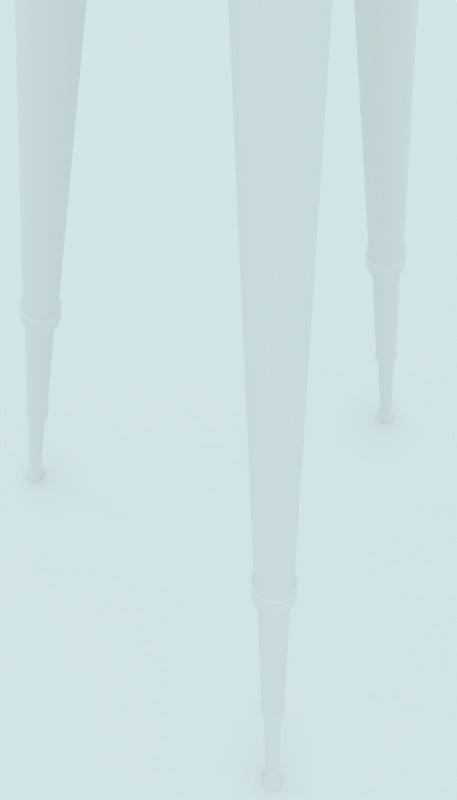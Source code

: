 # Source: gregzaal_tripod.blend  (saved by Blender 2.56.0; exported with 4.5.12 LTS)
import bpy
from mathutils import Matrix  # noqa: F401  (used for matrix-valued properties, if any)

bpy.ops.wm.read_factory_settings(use_empty=True)
scene = bpy.context.scene
scene.name = 'Scene'

# ---- collections
col_collection_1 = bpy.data.collections.new('Collection 1'); scene.collection.children.link(col_collection_1)

# ---- materials (node trees are filled in below, after node groups)
mat_red = bpy.data.materials.new('red')
mat_red.alpha_threshold = 0.0
mat_red.use_transparent_shadow = False
mat_red.diffuse_color = (0.8, 0.0, 0.0, 1.0)
mat_red.roughness = 0.5
mat_red.line_color = (0.0, 0.0, 0.0, 1.0)
mat_blue = bpy.data.materials.new('blue')
mat_blue.alpha_threshold = 0.0
mat_blue.use_transparent_shadow = False
mat_blue.diffuse_color = (0.0, 0.0, 0.8, 1.0)
mat_blue.roughness = 0.5
mat_blue.line_color = (0.0, 0.0, 0.0, 1.0)
mat_none = bpy.data.materials.new('none')
mat_none.alpha_threshold = 0.0
mat_none.use_transparent_shadow = False
mat_none.roughness = 0.5
mat_none.line_color = (0.0, 0.0, 0.0, 1.0)
mat_clay = bpy.data.materials.new('clay')
mat_clay.alpha_threshold = 0.0
mat_clay.use_transparent_shadow = False
mat_clay.roughness = 0.5
mat_clay.specular_intensity = 0.0
mat_clay.line_color = (0.0, 0.0, 0.0, 1.0)

# ---- material node trees

# ---- world
world_world = bpy.data.worlds.new('World'); scene.world = world_world
world_world.color = (0.8129, 0.9873, 1.0)
world_world.use_sun_shadow = False
world_world.sun_shadow_jitter_overblur = 0.0
world_world.cycles.sampling_method = 'MANUAL'
world_world.cycles.sample_map_resolution = 256
world_world.light_settings.ao_factor = 0.2

# ---- cameras
cam_camera = bpy.data.cameras.new('Camera')
cam_camera.clip_end = 168.2
cam_camera.lens = 35.0
cam_camera.ortho_scale = 7.314
cam_camera.dof.focus_distance = 0.0
cam_camera.dof.aperture_fstop = 128.0

# ---- lights
light_lamp = bpy.data.lights.new('Lamp', 'AREA')
light_lamp.color = (1.0, 0.862, 0.556)
light_lamp.transmission_factor = 0.0
light_lamp.cutoff_distance = 30.0
light_lamp.energy = 3.927
light_lamp.shadow_buffer_clip_start = 1.001
light_lamp.shadow_soft_size = 1.0
light_lamp.shadow_maximum_resolution = 0.006
light_lamp.use_absolute_resolution = True
light_lamp.size = 1.0
light_lamp.size_y = 1.0
light_lamp.cycles.use_multiple_importance_sampling = False

# ---- meshes
me_icosphere = bpy.data.meshes.new('Icosphere')
me_icosphere.from_pydata([(19.6, -2.71, -0.4925), (20.32, -3.236, 0.06026), (19.32, -3.561, 0.06026), (18.7, -2.71, 0.06026), (19.32, -1.86, 0.06026), (20.32, -2.185, 0.06026), (19.87, -3.561, 0.9547), (18.87, -3.236, 0.9547), (18.87, -2.185, 0.9547), (19.87, -1.86, 0.9547), (20.49, -2.71, 0.9547), (19.6, -2.71, 1.507), (20.02, -3.019, -0.3432), (19.43, -3.21, -0.3432), (19.86, -3.519, -0.01826), (20.02, -2.401, -0.3432), (20.45, -2.71, -0.01826), (19.07, -2.71, -0.3432), (18.91, -3.21, -0.01826), (19.43, -2.21, -0.3432), (18.91, -2.21, -0.01826), (19.86, -1.901, -0.01826), (20.55, -2.401, 0.5075), (20.55, -3.019, 0.5075), (20.18, -3.519, 0.5075), (19.6, -5.614, 0.5075), (19.01, -3.519, 0.5075), (18.65, -3.019, 0.5075), (18.65, -2.401, 0.5075), (19.01, -1.901, 0.5075), (19.6, -1.71, 0.5075), (20.18, -1.901, 0.5075), (20.28, -3.21, 1.033), (19.33, -3.519, 1.033), (18.75, -2.71, 1.033), (19.33, -1.901, 1.033), (20.28, -2.21, 1.033), (20.12, -2.71, 1.358), (19.76, -3.21, 1.358), (19.17, -3.019, 1.358), (19.17, -2.401, 1.358), (19.76, -2.21, 1.358)], [], [(14, 12, 1), (12, 14, 13), (2, 13, 14), (13, 0, 12), (16, 1, 12), (12, 15, 16), (5, 16, 15), (12, 0, 15), (18, 13, 2), (13, 18, 17), (3, 17, 18), (17, 0, 13), (20, 17, 3), (17, 20, 19), (4, 19, 20), (19, 0, 17), (21, 19, 4), (19, 21, 15), (5, 15, 21), (15, 0, 19), (23, 1, 16), (16, 22, 23), (10, 23, 22), (22, 16, 5), (25, 2, 14), (14, 24, 25), (6, 25, 24), (24, 14, 1), (27, 3, 18), (18, 26, 27), (7, 27, 26), (26, 18, 2), (29, 4, 20), (20, 28, 29), (8, 29, 28), (28, 20, 3), (31, 5, 21), (21, 30, 31), (9, 31, 30), (30, 21, 4), (32, 23, 10), (23, 32, 24), (6, 24, 32), (24, 1, 23), (33, 25, 6), (25, 33, 26), (7, 26, 33), (26, 2, 25), (34, 27, 7), (27, 34, 28), (8, 28, 34), (28, 3, 27), (35, 29, 8), (29, 35, 30), (9, 30, 35), (30, 4, 29), (36, 31, 9), (31, 36, 22), (10, 22, 36), (22, 5, 31), (38, 6, 32), (32, 37, 38), (11, 38, 37), (37, 32, 10), (39, 7, 33), (33, 38, 39), (11, 39, 38), (38, 33, 6), (40, 8, 34), (34, 39, 40), (11, 40, 39), (39, 34, 7), (41, 9, 35), (35, 40, 41), (11, 41, 40), (40, 35, 8), (37, 10, 36), (36, 41, 37), (11, 37, 41), (41, 36, 9)])
me_icosphere.polygons.foreach_set('material_index', [2, 2, 2, 2, 2, 2, 2, 2, 2, 2, 2, 2, 2, 2, 2, 2, 2, 2, 2, 2, 2, 1, 1, 2, 2, 2, 2, 2, 2, 2, 2, 2, 2, 2, 2, 2, 2, 2, 2, 2, 1, 2, 2, 2, 2, 2, 2, 2, 0, 0, 0, 0, 2, 2, 2, 2, 2, 2, 1, 2, 2, 2, 2, 2, 2, 2, 2, 2, 2, 2, 2, 2, 2, 2, 2, 2, 2, 2, 2, 2])
me_icosphere.materials.append(mat_red)
me_icosphere.materials.append(mat_blue)
me_icosphere.materials.append(mat_none)
me_icosphere.use_remesh_preserve_volume = False
me_icosphere.use_remesh_preserve_attributes = False
me_icosphere.use_mirror_vertex_groups = False
me_icosphere.update()
me_plane = bpy.data.meshes.new('Plane')
me_plane.from_pydata([(-0.006887, -0.006887, 0.0006373), (-0.006887, 0.006887, 0.0006373), (0.006887, 0.006887, 0.0006373), (0.006887, -0.006887, 0.0006373), (-0.002296, 0.006887, 0.0006373), (0.002296, 0.006887, 0.0006373), (-0.002296, -0.006887, 0.0006373), (0.002296, -0.006887, 0.0006373), (-0.006887, -0.002296, 0.0006373), (-0.006887, 0.002296, 0.0006373), (0.006887, 0.002296, 0.0006373), (0.006887, -0.002296, 0.0006373), (-0.002993, 0.002994, 0.0), (-0.002993, -0.002993, 0.0), (0.002993, 0.002994, 0.0), (0.002993, -0.002993, 0.0), (-0.0007652, 0.006887, 0.0006373), (0.0007653, 0.006887, 0.0006373), (-0.0007652, -0.006887, 0.0006373), (0.0007653, -0.006887, 0.0006373), (0.0009978, -0.002993, 0.0), (-0.0009978, -0.002993, 0.0), (-0.0009978, 0.002994, 0.0), (0.0009978, 0.002994, 0.0), (-0.006887, -0.0007651, 0.0006373), (-0.006887, 0.0007653, 0.0006373), (0.006887, 0.0007653, 0.0006373), (0.006887, -0.0007651, 0.0006373), (-0.002993, 0.0009979, 0.0), (-0.002993, -0.0009977, 0.0), (0.002993, 0.0009979, 0.0), (0.002993, -0.0009977, 0.0), (0.0009978, -0.0009977, 0.0), (0.0009978, 0.0009979, 0.0), (-0.0009978, -0.0009977, 0.0), (-0.0009978, 0.0009979, 0.0), (0.0108, -0.003601, 0.002467), (0.0108, -0.0012, 0.002467), (0.0108, 0.001201, 0.002467), (0.0108, 0.003601, 0.002467), (-0.0108, 0.003601, 0.002467), (-0.0108, 0.001201, 0.002467), (-0.0108, -0.0012, 0.002467), (-0.0108, -0.003601, 0.002467), (0.003601, -0.0108, 0.002467), (0.0012, -0.0108, 0.002467), (-0.0012, -0.0108, 0.002467), (-0.003601, -0.0108, 0.002467), (0.003601, 0.0108, 0.002467), (0.0012, 0.0108, 0.002467), (-0.0012, 0.0108, 0.002467), (-0.003601, 0.0108, 0.002467), (0.0108, -0.0108, 0.002467), (0.0108, 0.0108, 0.002467), (-0.0108, 0.0108, 0.002467), (-0.0108, -0.0108, 0.002467)], [], [(8, 0, 6, 13), (12, 4, 1, 9), (3, 11, 15, 7), (10, 2, 5, 14), (15, 20, 19, 7), (20, 21, 18, 19), (21, 13, 6, 18), (5, 17, 23, 14), (17, 16, 22, 23), (16, 4, 12, 22), (13, 29, 24, 8), (29, 28, 25, 24), (28, 12, 9, 25), (11, 27, 31, 15), (27, 26, 30, 31), (26, 10, 14, 30), (23, 33, 30, 14), (33, 32, 31, 30), (32, 20, 15, 31), (22, 35, 33, 23), (35, 34, 32, 33), (34, 21, 20, 32), (12, 28, 35, 22), (28, 29, 34, 35), (29, 13, 21, 34), (27, 11, 36, 37), (26, 27, 37, 38), (10, 26, 38, 39), (25, 9, 40, 41), (24, 25, 41, 42), (8, 24, 42, 43), (7, 19, 45, 44), (19, 18, 46, 45), (18, 6, 47, 46), (17, 5, 48, 49), (16, 17, 49, 50), (4, 16, 50, 51), (11, 3, 52, 36), (2, 10, 39, 53), (9, 1, 54, 40), (0, 8, 43, 55), (3, 7, 44, 52), (6, 0, 55, 47), (5, 2, 53, 48), (1, 4, 51, 54)])
me_plane.polygons.foreach_set('use_smooth', [True] * 45)
me_plane.use_remesh_preserve_volume = False
me_plane.use_remesh_preserve_attributes = False
me_plane.use_mirror_vertex_groups = False
me_plane.update()
me_cube = bpy.data.meshes.new('Cube')
me_cube.from_pydata([(-0.0004798, -0.2086, -0.04658), (-0.001141, -0.2088, -0.04596), (-0.001141, -0.2091, -0.04507), (-0.0004798, -0.2093, -0.04445), (0.0004546, -0.2093, -0.04445), (0.001115, -0.2091, -0.04507), (0.001115, -0.2088, -0.04596), (0.0004546, -0.2086, -0.04658), (0.001426, -0.2074, -0.04863), (0.00346, -0.208, -0.04671), (0.00346, -0.209, -0.044), (0.001426, -0.2097, -0.04208), (-0.001451, -0.2097, -0.04208), (-0.003486, -0.209, -0.044), (-0.003486, -0.208, -0.04671), (-0.001451, -0.2074, -0.04863), (-0.003102, -0.1876, -0.04574), (-0.003102, -0.2019, -0.05092), (-0.007471, -0.1891, -0.04161), (-0.007471, -0.2034, -0.04679), (-0.007471, -0.1911, -0.03578), (-0.007471, -0.2054, -0.04096), (-0.003102, -0.1926, -0.03166), (-0.003102, -0.2069, -0.03684), (0.003077, -0.1926, -0.03166), (0.003077, -0.2069, -0.03684), (0.007446, -0.1911, -0.03578), (0.007446, -0.2054, -0.04096), (0.007446, -0.1891, -0.04161), (0.007446, -0.2034, -0.04679), (0.003077, -0.1876, -0.04574), (0.003077, -0.2019, -0.05092), (-1.259e-05, -0.2086, -0.04652), (0.001047, -0.209, -0.04552), (0.0007366, -0.2092, -0.04481), (-1.259e-05, -0.2093, -0.04452), (-0.0007618, -0.2092, -0.04481), (-0.001072, -0.209, -0.04552), (-0.0007618, -0.2087, -0.04622), (0.0007366, -0.2087, -0.04622), (0.0008142, -0.2082, -0.04736), (0.002654, -0.2076, -0.04787), (0.001984, -0.2086, -0.04626), (0.003758, -0.2085, -0.04535), (0.001984, -0.2091, -0.0447), (0.002654, -0.2094, -0.04284), (0.0008142, -0.2095, -0.04359), (-1.259e-05, -0.2098, -0.0418), (-0.0008394, -0.2095, -0.04359), (-0.002679, -0.2094, -0.04284), (-0.002009, -0.2091, -0.0447), (-0.003783, -0.2085, -0.04535), (-0.002009, -0.2086, -0.04626), (-0.002679, -0.2076, -0.04787), (-0.0008394, -0.2082, -0.04736), (-1.259e-05, -0.2073, -0.04891), (-0.003559, -0.1979, -0.05062), (-0.008574, -0.1996, -0.04589), (-0.008574, -0.2019, -0.03919), (-0.003559, -0.2036, -0.03446), (0.003534, -0.2036, -0.03446), (0.008549, -0.2019, -0.03919), (0.008549, -0.1996, -0.04589), (0.003534, -0.1979, -0.05062), (-0.005739, -0.1882, -0.0441), (-0.005739, -0.2025, -0.04928), (-0.008111, -0.1901, -0.0387), (-0.008111, -0.2044, -0.04388), (-0.005739, -0.192, -0.03329), (-0.005739, -0.2063, -0.03848), (-1.259e-05, -0.1928, -0.03105), (-1.259e-05, -0.2071, -0.03624), (0.005714, -0.192, -0.03329), (0.005714, -0.2063, -0.03848), (0.008086, -0.1901, -0.0387), (0.008086, -0.2044, -0.04388), (-1.259e-05, -0.1874, -0.04634), (-1.259e-05, -0.2017, -0.05152), (0.005714, -0.1882, -0.0441), (0.005714, -0.2025, -0.04928), (-0.00174, -0.1789, -0.03906), (-0.002233, -0.2055, -0.04996), (-0.004182, -0.1797, -0.03676), (-0.005373, -0.2065, -0.047), (-0.004182, -0.1808, -0.0335), (-0.005373, -0.208, -0.04281), (-0.00174, -0.1816, -0.03119), (-0.002233, -0.209, -0.03985), (0.001715, -0.1816, -0.03119), (0.002208, -0.209, -0.03985), (0.004157, -0.1808, -0.0335), (0.005347, -0.208, -0.04281), (0.004157, -0.1797, -0.03676), (0.005347, -0.2065, -0.047), (0.001715, -0.1789, -0.03906), (0.002208, -0.2055, -0.04996), (-1.259e-05, -0.209, -0.04552), (0.001491, -0.2084, -0.04689), (0.002114, -0.2089, -0.04548), (0.001491, -0.2094, -0.04406), (-1.259e-05, -0.2096, -0.04347), (-0.001516, -0.2094, -0.04406), (-0.002139, -0.2089, -0.04548), (-0.001516, -0.2084, -0.04689), (-1.259e-05, -0.2082, -0.04748), (-0.006586, -0.1986, -0.04874), (-0.009308, -0.2007, -0.04254), (-0.006586, -0.2029, -0.03634), (-1.259e-05, -0.2038, -0.03377), (0.00656, -0.2029, -0.03634), (0.009283, -0.2007, -0.04254), (-1.259e-05, -0.1977, -0.05131), (0.00656, -0.1986, -0.04874), (-0.003214, -0.1792, -0.03815), (-0.00454, -0.1802, -0.03513), (-0.003214, -0.1813, -0.03211), (-1.259e-05, -0.1817, -0.03086), (0.003189, -0.1813, -0.03211), (0.004515, -0.1802, -0.03513), (0.003189, -0.1792, -0.03815), (-1.259e-05, -0.1787, -0.0394), (-0.004128, -0.2059, -0.04879), (-0.005832, -0.2073, -0.04491), (-0.004128, -0.2086, -0.04102), (-1.259e-05, -0.2092, -0.03941), (0.004103, -0.2086, -0.04102), (0.005807, -0.2073, -0.04491), (0.004103, -0.2059, -0.04879), (-1.259e-05, -0.2053, -0.0504), (-0.00351, -0.1983, -0.05065), (-0.008455, -0.2, -0.04598), (-0.008455, -0.2023, -0.03938), (-0.00351, -0.2039, -0.03472), (0.003484, -0.2039, -0.03472), (0.00843, -0.2023, -0.03938), (0.00843, -0.2, -0.04598), (0.003484, -0.1983, -0.05065), (-0.006495, -0.199, -0.0488), (-0.00918, -0.2011, -0.04268), (-0.006495, -0.2033, -0.03657), (-1.259e-05, -0.2042, -0.03403), (0.006469, -0.2033, -0.03657), (0.009154, -0.2011, -0.04268), (-1.259e-05, -0.1981, -0.05133), (0.006469, -0.199, -0.0488), (-0.003704, -0.198, -0.05102), (-0.008925, -0.1997, -0.0461), (-0.008925, -0.2022, -0.03913), (-0.003704, -0.2039, -0.0342), (0.003679, -0.2039, -0.0342), (0.0089, -0.2022, -0.03913), (0.0089, -0.1997, -0.0461), (0.003679, -0.198, -0.05102), (-0.006856, -0.1987, -0.04907), (-0.00969, -0.2009, -0.04261), (-0.006856, -0.2032, -0.03616), (-1.259e-05, -0.2041, -0.03348), (0.00683, -0.2032, -0.03616), (0.009665, -0.2009, -0.04261), (-1.259e-05, -0.1977, -0.05174), (0.00683, -0.1987, -0.04907), (0.001277, -0.1792, -0.03807), (0.002379, -0.1794, -0.03739), (-1.259e-05, -0.1791, -0.03832), (0.003102, -0.1798, -0.03635), (0.003369, -0.1802, -0.03513), (0.003102, -0.1807, -0.03391), (0.002379, -0.181, -0.03287), (0.001277, -0.1813, -0.03219), (-1.259e-05, -0.1814, -0.03194), (-0.001303, -0.1813, -0.03219), (-0.002404, -0.181, -0.03287), (-0.003127, -0.1807, -0.03391), (-0.003394, -0.1802, -0.03513), (-0.003127, -0.1798, -0.03635), (-0.002404, -0.1794, -0.03739), (-0.001303, -0.1792, -0.03807), (0.004977, 0.01043, -0.01075), (0.004977, -0.01043, -0.01075), (-0.004977, -0.01043, -0.01075), (-0.004977, 0.01043, -0.01075), (0.004977, -0.01043, 0.01414), (-0.004977, -0.01043, 0.01414), (-0.004977, 0.01043, 0.01414), (0.004977, 0.01571, 0.02615), (-0.004977, 0.01571, 0.02615), (-0.004977, -0.01571, 0.02615), (0.004977, -0.01571, 0.02615), (0.004977, -0.01571, 0.03397), (0.004977, 0.01571, 0.03397), (-0.004977, -0.01571, 0.03397), (-0.004977, 0.01571, 0.03397), (0.004977, 0.004964, 0.03829), (-0.004977, -0.004964, 0.03829), (0.004977, -0.004964, 0.03829), (-0.004977, 0.01218, 0.03613), (0.004977, 0.01218, 0.03613), (-0.004977, -0.01218, 0.03613), (0.004977, -0.01218, 0.03613), (-0.004977, 0.01186, 0.02015), (0.004977, -0.01186, 0.02015), (0.004977, 0.01186, 0.02015), (-0.004977, -0.01186, 0.02015), (0.004977, 0.01043, 0.01414), (-0.004977, 0.004964, 0.03829), (0.004479, -0.01043, -0.01075), (0.004479, 0.01043, -0.01075), (0.004479, -0.01043, 0.01414), (0.004479, 0.01571, 0.02615), (0.004479, -0.01598, 0.02657), (0.004479, -0.01571, 0.03397), (0.004479, 0.01571, 0.03397), (0.004479, -0.004964, 0.03829), (0.004479, 0.01218, 0.03613), (0.004479, -0.01218, 0.03613), (0.004479, -0.01159, 0.01972), (0.004479, 0.01186, 0.02015), (0.004479, 0.01043, 0.01414), (0.004479, 0.004964, 0.03829), (-0.004504, -0.01043, -0.01075), (-0.004504, 0.01043, -0.01075), (-0.004504, -0.01043, 0.01414), (-0.004504, 0.01571, 0.02615), (-0.004504, -0.01598, 0.02657), (-0.004504, -0.01571, 0.03397), (-0.004504, 0.01571, 0.03397), (-0.004504, -0.004964, 0.03829), (-0.004504, 0.01218, 0.03613), (-0.004504, -0.01218, 0.03613), (-0.004504, -0.01159, 0.01972), (-0.004504, 0.01186, 0.02015), (-0.004504, 0.01043, 0.01414), (-0.004504, 0.004964, 0.03829), (-0.004504, -0.1918, -0.03471), (-0.004504, -0.1889, -0.0423), (0.004479, -0.1889, -0.0423), (0.004479, -0.1918, -0.03471), (-0.004504, -0.0118, 0.01959), (-0.004504, -0.01619, 0.02644), (0.004479, -0.0118, 0.01959), (0.004479, -0.01619, 0.02644), (-0.001766, -0.179, -0.03919), (-0.004246, -0.1798, -0.03685), (-0.004246, -0.181, -0.03354), (-0.001766, -0.1818, -0.0312), (0.001741, -0.1818, -0.0312), (0.004221, -0.181, -0.03354), (0.004221, -0.1798, -0.03685), (0.001741, -0.179, -0.03919), (-0.003263, -0.1793, -0.03826), (-0.004609, -0.1804, -0.03519), (-0.003263, -0.1815, -0.03213), (-1.259e-05, -0.1819, -0.03086), (0.003238, -0.1815, -0.03213), (0.004584, -0.1804, -0.03519), (-1.259e-05, -0.1789, -0.03953), (0.003238, -0.1793, -0.03826), (-1.253e-05, 0.03965, 0.03888), (0.02802, 0.02803, 0.03888), (0.03963, 1.147e-07, 0.03888), (0.02802, -0.02803, 0.03888), (-1.254e-05, -0.03965, 0.03888), (-0.02805, -0.02803, 0.03888), (-0.03966, 1.17e-07, 0.03888), (-0.02805, 0.02803, 0.03888), (-1.255e-05, 0.03965, 0.04724), (0.02802, 0.02803, 0.04724), (0.03963, 1.409e-07, 0.04724), (0.02802, -0.02803, 0.04724), (-1.254e-05, -0.03965, 0.04724), (-0.02805, -0.02803, 0.04724), (-0.03966, 1.428e-07, 0.04724), (-0.02805, 0.02803, 0.04724), (-1.255e-05, 0.03293, 0.04724), (-0.0233, 0.02329, 0.04724), (-0.03294, 1.406e-07, 0.04724), (-0.0233, -0.02329, 0.04724), (-1.254e-05, -0.03293, 0.04724), (0.02327, -0.02329, 0.04724), (0.03292, 1.391e-07, 0.04724), (0.02327, 0.02329, 0.04724), (-1.255e-05, 0.03293, 0.04652), (0.02327, 0.02329, 0.04652), (0.03292, 1.391e-07, 0.04652), (0.02327, -0.02329, 0.04652), (-1.254e-05, -0.03293, 0.04652), (-0.0233, -0.02329, 0.04652), (-0.03294, 1.406e-07, 0.04652), (-0.0233, 0.02329, 0.04652), (-1.254e-05, 0.01956, 0.04652), (-0.01385, 0.01383, 0.04652), (-0.01958, 1.365e-07, 0.04652), (-0.01385, -0.01383, 0.04652), (-1.254e-05, -0.01956, 0.04652), (0.01382, -0.01383, 0.04652), (0.01955, 1.355e-07, 0.04652), (0.01382, 0.01383, 0.04652), (-1.254e-05, 1.305e-07, 0.04652), (-1.255e-05, 0.03293, 0.0467), (0.02327, 0.02329, 0.0467), (0.03292, 1.391e-07, 0.0467), (0.02327, -0.02329, 0.0467), (-1.254e-05, -0.03293, 0.0467), (-0.0233, -0.02329, 0.0467), (-0.03294, 1.406e-07, 0.0467), (-0.0233, 0.02329, 0.0467), (-0.02721, 0.0272, 0.04724), (-1.255e-05, 0.03846, 0.04724), (-0.03847, 1.424e-07, 0.04724), (-0.02721, -0.0272, 0.04724), (-1.254e-05, -0.03846, 0.04724), (0.02718, -0.0272, 0.04724), (0.03845, 1.406e-07, 0.04724), (0.02718, 0.0272, 0.04724), (-0.02719, 0.02717, 0.03888), (-1.253e-05, 0.03843, 0.03888), (-0.03844, 1.169e-07, 0.03888), (-0.02719, -0.02717, 0.03888), (-1.254e-05, -0.03843, 0.03888), (0.02716, -0.02717, 0.03888), (0.03842, 1.148e-07, 0.03888), (0.02716, 0.02717, 0.03888), (0.02314, 0.02315, 0.03888), (-1.254e-05, 0.03275, 0.03888), (0.03273, 1.149e-07, 0.03888), (0.02314, -0.02315, 0.03888), (-1.254e-05, -0.03275, 0.03888), (-0.02317, -0.02315, 0.03888), (-0.03276, 1.168e-07, 0.03888), (-0.02317, 0.02315, 0.03888), (-0.02317, 0.02315, 0.03964), (-1.254e-05, 0.03275, 0.03964), (-0.03276, 1.168e-07, 0.03964), (-0.02317, -0.02315, 0.03964), (-1.254e-05, -0.03275, 0.03964), (0.02314, -0.02315, 0.03964), (0.03273, 1.149e-07, 0.03964), (0.02314, 0.02315, 0.03964), (0.02314, 0.02315, 0.03995), (-1.254e-05, 0.03275, 0.03995), (0.03273, 1.149e-07, 0.03995), (0.02314, -0.02315, 0.03995), (-1.254e-05, -0.03275, 0.03995), (-0.02317, -0.02315, 0.03995), (-0.03276, 1.168e-07, 0.03995), (-0.02317, 0.02315, 0.03995), (-1.254e-05, 0.02118, 0.03995), (-0.01499, 0.01498, 0.03995), (-0.02119, 1.166e-07, 0.03995), (-0.01499, -0.01498, 0.03995), (-1.254e-05, -0.02118, 0.03995), (0.01496, -0.01498, 0.03995), (0.02117, 1.154e-07, 0.03995), (0.01496, 0.01498, 0.03995), (-1.254e-05, 1.163e-07, 0.03995), (-1.253e-05, 0.004344, 0.03395), (0.003059, 0.003072, 0.03395), (0.004331, 1.153e-07, 0.03395), (0.003059, -0.003071, 0.03395), (-1.253e-05, -0.004344, 0.03395), (-0.003084, -0.003071, 0.03395), (-0.004356, 1.155e-07, 0.03395), (-0.003084, 0.003072, 0.03395), (-1.253e-05, 0.004344, 0.04263), (0.003059, 0.003072, 0.04263), (0.004331, 1.181e-07, 0.04263), (0.003059, -0.003071, 0.04263), (-1.253e-05, -0.004344, 0.04263), (-0.003084, -0.003071, 0.04263), (-0.004356, 1.183e-07, 0.04263), (-0.003084, 0.003072, 0.04263), (0.02802, 0.02803, 0.04166), (0.02802, 0.02803, 0.04445), (-1.254e-05, 0.03965, 0.04166), (-1.254e-05, 0.03965, 0.04445), (0.03963, 1.235e-07, 0.04166), (0.03963, 1.322e-07, 0.04445), (0.02802, -0.02803, 0.04166), (0.02802, -0.02803, 0.04445), (-1.254e-05, -0.03965, 0.04166), (-1.254e-05, -0.03965, 0.04445), (-0.02805, -0.02803, 0.04166), (-0.02805, -0.02803, 0.04445), (-0.03966, 1.256e-07, 0.04166), (-0.03966, 1.342e-07, 0.04445), (-0.02805, 0.02803, 0.04166), (-0.02805, 0.02803, 0.04445), (0.02802, 0.02803, 0.04501), (-1.254e-05, 0.03965, 0.04501), (0.03963, 1.339e-07, 0.04501), (0.02802, -0.02803, 0.04501), (-1.254e-05, -0.03965, 0.04501), (-0.02805, -0.02803, 0.04501), (-0.03966, 1.359e-07, 0.04501), (-0.02805, 0.02803, 0.04501), (0.02802, 0.02803, 0.04111), (-1.254e-05, 0.03965, 0.04111), (0.03963, 1.217e-07, 0.04111), (0.02802, -0.02803, 0.04111), (-1.254e-05, -0.03965, 0.04111), (-0.02805, -0.02803, 0.04111), (-0.03966, 1.238e-07, 0.04111), (-0.02805, 0.02803, 0.04111), (0.02756, 0.02757, 0.04473), (-1.254e-05, 0.039, 0.04473), (0.03898, 1.329e-07, 0.04473), (0.02756, -0.02757, 0.04473), (-1.254e-05, -0.039, 0.04473), (-0.02759, -0.02757, 0.04473), (-0.03901, 1.348e-07, 0.04473), (-0.02759, 0.02757, 0.04473), (0.02756, 0.02757, 0.04139), (-1.254e-05, 0.039, 0.04139), (0.03898, 1.226e-07, 0.04139), (0.02756, -0.02757, 0.04139), (-1.254e-05, -0.039, 0.04139), (-0.02759, -0.02757, 0.04139), (-0.03901, 1.247e-07, 0.04139), (-0.02759, 0.02757, 0.04139)], [], [(0, 54, 104, 32), (0, 32, 96, 38), (0, 38, 103, 54), (1, 52, 103, 38), (1, 38, 96, 37), (1, 37, 102, 52), (2, 50, 102, 37), (2, 37, 96, 36), (2, 36, 101, 50), (3, 48, 101, 36), (3, 36, 96, 35), (3, 35, 100, 48), (4, 46, 100, 35), (4, 35, 96, 34), (4, 34, 99, 46), (5, 44, 99, 34), (5, 34, 96, 33), (5, 33, 98, 44), (6, 42, 98, 33), (6, 33, 96, 39), (6, 39, 97, 42), (7, 40, 97, 39), (7, 39, 96, 32), (7, 32, 104, 40), (8, 55, 128, 95), (8, 95, 127, 41), (8, 41, 97, 40), (8, 40, 104, 55), (9, 41, 127, 93), (9, 93, 126, 43), (9, 43, 98, 42), (9, 42, 97, 41), (10, 43, 126, 91), (10, 91, 125, 45), (10, 45, 99, 44), (10, 44, 98, 43), (11, 45, 125, 89), (11, 89, 124, 47), (11, 47, 100, 46), (11, 46, 99, 45), (12, 47, 124, 87), (12, 87, 123, 49), (12, 49, 101, 48), (12, 48, 100, 47), (13, 49, 123, 85), (13, 85, 122, 51), (13, 51, 102, 50), (13, 50, 101, 49), (14, 51, 122, 83), (14, 83, 121, 53), (14, 53, 103, 52), (14, 52, 102, 51), (15, 53, 121, 81), (15, 81, 128, 55), (15, 55, 104, 54), (15, 54, 103, 53), (16, 56, 105, 64), (16, 76, 111, 56), (17, 81, 121, 65), (17, 77, 128, 81), (18, 57, 106, 66), (18, 64, 105, 57), (19, 83, 122, 67), (19, 65, 121, 83), (20, 58, 107, 68), (20, 66, 106, 58), (21, 85, 123, 69), (21, 67, 122, 85), (22, 59, 108, 70), (22, 68, 107, 59), (23, 87, 124, 71), (23, 69, 123, 87), (24, 60, 109, 72), (24, 70, 108, 60), (25, 89, 125, 73), (25, 71, 124, 89), (26, 61, 110, 74), (26, 72, 109, 61), (27, 91, 126, 75), (27, 73, 125, 91), (28, 62, 112, 78), (28, 74, 110, 62), (29, 93, 127, 79), (29, 75, 126, 93), (30, 63, 111, 76), (30, 78, 112, 63), (31, 95, 128, 77), (31, 79, 127, 95), (65, 137, 129, 17), (17, 129, 143, 77), (67, 138, 130, 19), (19, 130, 137, 65), (69, 139, 131, 21), (21, 131, 138, 67), (71, 140, 132, 23), (23, 132, 139, 69), (73, 141, 133, 25), (25, 133, 140, 71), (75, 142, 134, 27), (27, 134, 141, 73), (79, 144, 135, 29), (29, 135, 142, 75), (77, 143, 136, 31), (31, 136, 144, 79), (137, 153, 145, 129), (153, 105, 56, 145), (129, 145, 159, 143), (145, 56, 111, 159), (138, 154, 146, 130), (154, 106, 57, 146), (130, 146, 153, 137), (146, 57, 105, 153), (139, 155, 147, 131), (155, 107, 58, 147), (131, 147, 154, 138), (147, 58, 106, 154), (140, 156, 148, 132), (156, 108, 59, 148), (132, 148, 155, 139), (148, 59, 107, 155), (141, 157, 149, 133), (157, 109, 60, 149), (133, 149, 156, 140), (149, 60, 108, 156), (142, 158, 150, 134), (158, 110, 61, 150), (134, 150, 157, 141), (150, 61, 109, 157), (144, 160, 151, 135), (160, 112, 62, 151), (135, 151, 158, 142), (151, 62, 110, 158), (143, 159, 152, 136), (159, 111, 63, 152), (136, 152, 160, 144), (152, 63, 112, 160), (119, 94, 161, 162), (94, 120, 163, 161), (118, 92, 164, 165), (92, 119, 162, 164), (90, 118, 165, 166), (117, 90, 166, 167), (88, 117, 167, 168), (116, 88, 168, 169), (115, 86, 170, 171), (86, 116, 169, 170), (84, 115, 171, 172), (114, 84, 172, 173), (113, 82, 174, 175), (82, 114, 173, 174), (80, 113, 175, 176), (120, 80, 176, 163), (177, 203, 181, 178), (179, 182, 183, 180), (187, 184, 189, 188), (185, 186, 190, 191), (190, 197, 195, 191), (189, 196, 198, 188), (202, 186, 185, 199), (201, 184, 187, 200), (182, 202, 199, 183), (203, 201, 200, 181), (197, 193, 204, 195), (196, 192, 194, 198), (181, 207, 205, 178), (177, 206, 217, 203), (209, 187, 188, 210), (184, 208, 211, 189), (192, 218, 212, 194), (213, 196, 189, 211), (198, 214, 210, 188), (208, 184, 201, 216), (187, 209, 215, 200), (216, 201, 203, 217), (200, 215, 207, 181), (218, 192, 196, 213), (194, 212, 214, 198), (207, 221, 219, 205), (221, 182, 179, 219), (206, 220, 231, 217), (220, 180, 183, 231), (186, 223, 224, 190), (223, 209, 210, 224), (208, 222, 225, 211), (222, 185, 191, 225), (218, 232, 226, 212), (232, 204, 193, 226), (195, 227, 225, 191), (227, 213, 211, 225), (214, 228, 224, 210), (228, 197, 190, 224), (185, 222, 230, 199), (222, 208, 216, 230), (223, 186, 202, 229), (199, 230, 231, 183), (230, 216, 217, 231), (215, 229, 221, 207), (229, 202, 182, 221), (204, 232, 227, 195), (232, 218, 213, 227), (212, 226, 228, 214), (226, 193, 197, 228), (229, 237, 238, 223), (237, 234, 233, 238), (215, 239, 237, 229), (239, 235, 234, 237), (223, 238, 240, 209), (238, 233, 236, 240), (209, 240, 239, 215), (240, 236, 235, 239), (64, 249, 241, 16), (249, 113, 80, 241), (16, 241, 255, 76), (241, 80, 120, 255), (66, 250, 242, 18), (250, 114, 82, 242), (18, 242, 249, 64), (242, 82, 113, 249), (68, 251, 243, 20), (251, 115, 84, 243), (20, 243, 250, 66), (243, 84, 114, 250), (70, 252, 244, 22), (252, 116, 86, 244), (22, 244, 251, 68), (244, 86, 115, 251), (72, 253, 245, 24), (253, 117, 88, 245), (24, 245, 252, 70), (245, 88, 116, 252), (74, 254, 246, 26), (254, 118, 90, 246), (26, 246, 253, 72), (246, 90, 117, 253), (78, 256, 247, 28), (256, 119, 92, 247), (28, 247, 254, 74), (247, 92, 118, 254), (76, 255, 248, 30), (255, 120, 94, 248), (30, 248, 256, 78), (248, 94, 119, 256), (281, 288, 290, 289), (288, 287, 291, 290), (287, 286, 292, 291), (286, 285, 293, 292), (285, 284, 294, 293), (284, 283, 295, 294), (283, 282, 296, 295), (282, 281, 289, 296), (296, 289, 297), (295, 296, 297), (294, 295, 297), (293, 294, 297), (292, 293, 297), (291, 292, 297), (290, 291, 297), (289, 290, 297), (273, 298, 299, 280), (298, 281, 282, 299), (280, 299, 300, 279), (299, 282, 283, 300), (279, 300, 301, 278), (300, 283, 284, 301), (278, 301, 302, 277), (301, 284, 285, 302), (277, 302, 303, 276), (302, 285, 286, 303), (276, 303, 304, 275), (303, 286, 287, 304), (275, 304, 305, 274), (304, 287, 288, 305), (274, 305, 298, 273), (305, 288, 281, 298), (272, 306, 307, 265), (306, 274, 273, 307), (271, 308, 306, 272), (308, 275, 274, 306), (270, 309, 308, 271), (309, 276, 275, 308), (269, 310, 309, 270), (310, 277, 276, 309), (268, 311, 310, 269), (311, 278, 277, 310), (267, 312, 311, 268), (312, 279, 278, 311), (266, 313, 312, 267), (313, 280, 279, 312), (265, 307, 313, 266), (307, 273, 280, 313), (264, 257, 315, 314), (263, 264, 314, 316), (262, 263, 316, 317), (261, 262, 317, 318), (260, 261, 318, 319), (259, 260, 319, 320), (258, 259, 320, 321), (257, 258, 321, 315), (315, 321, 322, 323), (321, 320, 324, 322), (320, 319, 325, 324), (319, 318, 326, 325), (318, 317, 327, 326), (317, 316, 328, 327), (316, 314, 329, 328), (314, 315, 323, 329), (329, 323, 331, 330), (328, 329, 330, 332), (327, 328, 332, 333), (326, 327, 333, 334), (325, 326, 334, 335), (324, 325, 335, 336), (322, 324, 336, 337), (323, 322, 337, 331), (331, 337, 338, 339), (337, 336, 340, 338), (336, 335, 341, 340), (335, 334, 342, 341), (334, 333, 343, 342), (333, 332, 344, 343), (332, 330, 345, 344), (330, 331, 339, 345), (345, 339, 346, 347), (344, 345, 347, 348), (343, 344, 348, 349), (342, 343, 349, 350), (341, 342, 350, 351), (340, 341, 351, 352), (338, 340, 352, 353), (339, 338, 353, 346), (346, 353, 354), (353, 352, 354), (352, 351, 354), (351, 350, 354), (350, 349, 354), (349, 348, 354), (348, 347, 354), (347, 346, 354), (355, 363, 364, 356), (356, 364, 365, 357), (357, 365, 366, 358), (358, 366, 367, 359), (359, 367, 368, 360), (360, 368, 369, 361), (361, 369, 370, 362), (362, 370, 363, 355), (373, 374, 372, 371), (371, 372, 376, 375), (375, 376, 378, 377), (377, 378, 380, 379), (379, 380, 382, 381), (381, 382, 384, 383), (383, 384, 386, 385), (385, 386, 374, 373), (388, 265, 266, 387), (387, 266, 267, 389), (389, 267, 268, 390), (390, 268, 269, 391), (391, 269, 270, 392), (392, 270, 271, 393), (393, 271, 272, 394), (394, 272, 265, 388), (257, 396, 395, 258), (258, 395, 397, 259), (259, 397, 398, 260), (260, 398, 399, 261), (261, 399, 400, 262), (262, 400, 401, 263), (263, 401, 402, 264), (264, 402, 396, 257), (374, 404, 403, 372), (404, 388, 387, 403), (372, 403, 405, 376), (403, 387, 389, 405), (376, 405, 406, 378), (405, 389, 390, 406), (378, 406, 407, 380), (406, 390, 391, 407), (380, 407, 408, 382), (407, 391, 392, 408), (382, 408, 409, 384), (408, 392, 393, 409), (384, 409, 410, 386), (409, 393, 394, 410), (386, 410, 404, 374), (410, 394, 388, 404), (396, 412, 411, 395), (412, 373, 371, 411), (395, 411, 413, 397), (411, 371, 375, 413), (397, 413, 414, 398), (413, 375, 377, 414), (398, 414, 415, 399), (414, 377, 379, 415), (399, 415, 416, 400), (415, 379, 381, 416), (400, 416, 417, 401), (416, 381, 383, 417), (401, 417, 418, 402), (417, 383, 385, 418), (402, 418, 412, 396), (418, 385, 373, 412)])
me_cube.polygons.foreach_set('use_smooth', [True] * 402)
me_cube.use_remesh_preserve_volume = False
me_cube.use_remesh_preserve_attributes = False
me_cube.use_mirror_vertex_groups = False
me_cube.update()
me_sphere_001 = bpy.data.meshes.new('Sphere.001')
me_sphere_001.from_pydata([(0.05509, 0.01424, 0.04593), (0.09544, 0.02468, 0.02622), (0.09544, 0.02468, -0.02622), (0.02912, 0.02862, -0.06331), (0.05381, 0.05288, -0.04846), (0.07031, 0.06909, -0.02622), (0.07611, 0.07478, -1.653e-08), (0.07031, 0.06909, 0.02622), (0.05478, 0.05382, 0.03956), (0.04059, 0.03987, 0.04593), (0.01522, 0.05482, 0.04593), (0.02053, 0.074, 0.03956), (0.02635, 0.09499, 0.02622), (0.02852, 0.1028, -1.653e-08), (0.02635, 0.09499, -0.02622), (0.02017, 0.0727, -0.04846), (0.01091, 0.03935, -0.06331), (-0.01022, 0.03953, -0.06331), (-0.01889, 0.07304, -0.04846), (-0.02468, 0.09544, -0.02622), (-0.02671, 0.1033, -1.653e-08), (-0.02468, 0.09544, 0.02622), (-0.01922, 0.07435, 0.03956), (-0.01424, 0.05508, 0.04593), (-0.03987, 0.04058, 0.04593), (-0.05382, 0.05478, 0.03956), (-0.06909, 0.07031, 0.02622), (-0.07478, 0.07611, -1.653e-08), (-0.06909, 0.07031, -0.02622), (-0.05288, 0.05381, -0.04846), (-0.02862, 0.02912, -0.06331), (-0.03935, 0.01091, -0.06331), (-0.0727, 0.02017, -0.04846), (-0.09499, 0.02635, -0.02622), (-0.1028, 0.02852, -1.653e-08), (-0.09499, 0.02635, 0.02622), (-0.074, 0.02053, 0.03956), (-0.05482, 0.0152, 0.04593), (-0.05508, -0.01425, 0.04593), (-0.07435, -0.01922, 0.03956), (-0.09544, -0.02468, 0.02622), (-0.1033, -0.02671, -1.653e-08), (-0.09544, -0.02468, -0.02622), (-0.07304, -0.01889, -0.04846), (-0.03953, -0.01022, -0.06331), (-3.099e-10, -1.097e-08, -0.06853), (-0.02912, -0.02862, -0.06331), (-0.05381, -0.05288, -0.04846), (-0.07031, -0.06909, -0.02622), (-0.07611, -0.07478, -1.653e-08), (-0.07031, -0.06909, 0.02622), (-0.05478, -0.05382, 0.03956), (-0.04058, -0.03988, 0.04593), (-0.0152, -0.05483, 0.04593), (-0.02053, -0.074, 0.03956), (-0.02635, -0.09499, 0.02622), (-0.02852, -0.1028, -1.653e-08), (-0.02635, -0.09499, -0.02622), (-0.02017, -0.0727, -0.04846), (-0.01091, -0.03935, -0.06331), (0.01022, -0.03953, -0.06331), (0.01889, -0.07304, -0.04846), (0.02468, -0.09544, -0.02622), (0.02671, -0.1033, -1.653e-08), (0.02468, -0.09544, 0.02622), (0.01922, -0.07435, 0.03956), (0.01425, -0.05509, 0.04593), (0.03989, -0.04059, 0.04593), (0.05382, -0.05478, 0.03956), (0.06909, -0.07031, 0.02622), (0.07478, -0.07611, -1.653e-08), (0.06909, -0.07031, -0.02622), (0.05288, -0.05381, -0.04846), (0.02862, -0.02912, -0.06331), (0.03935, -0.01091, -0.06331), (0.0727, -0.02017, -0.04846), (0.09499, -0.02635, -0.02622), (0.1028, -0.02852, -1.653e-08), (0.09499, -0.02635, 0.02622), (0.074, -0.02053, 0.03956), (0.05484, -0.01521, 0.04593), (0.07435, 0.01922, 0.03956), (0.1033, 0.02671, -1.653e-08), (0.07304, 0.01889, -0.04846), (0.03953, 0.01022, -0.06331), (0.02685, -0.007449, -0.02498), (0.02698, 0.006976, -0.02498), (0.04985, 0.01289, -0.01484), (0.04962, -0.01376, -0.01484), (-0.01988, -0.01953, -0.02498), (-0.007449, -0.02685, -0.02498), (-0.01376, -0.04962, -0.01484), (-0.03673, -0.03609, -0.01484), (-0.006976, 0.02698, -0.02498), (-0.01953, 0.01988, -0.02498), (-0.03609, 0.03673, -0.01484), (-0.01289, 0.04985, -0.01484), (0.07224, 0.07099, -0.01748), (0.07417, 0.07288, -0.008742), (0.0278, 0.1002, -0.008742), (0.02707, 0.0976, -0.01748), (-0.02535, 0.09806, -0.01748), (-0.02603, 0.1007, -0.008742), (-0.07288, 0.07417, -0.008742), (-0.07099, 0.07224, -0.01748), (-0.0976, 0.02707, -0.01748), (-0.1002, 0.0278, -0.008742), (-0.1007, -0.02603, -0.008742), (-0.09806, -0.02535, -0.01748), (-0.07224, -0.07099, -0.01748), (-0.07417, -0.07288, -0.008742), (-0.0278, -0.1002, -0.008742), (-0.02707, -0.0976, -0.01748), (0.02535, -0.09806, -0.01748), (0.02603, -0.1007, -0.008742), (0.07288, -0.07417, -0.008742), (0.07099, -0.07224, -0.01748), (0.0976, -0.02707, -0.01748), (0.1002, -0.0278, -0.008742), (0.09806, 0.02535, -0.01748), (0.1007, 0.02603, -0.008742), (0.0927, -0.02571, -0.008742), (0.09314, 0.02408, -0.008742), (0.09029, -0.02504, -0.01748), (0.09071, 0.02346, -0.01748), (0.06743, -0.06862, -0.008742), (0.06567, -0.06683, -0.01748), (0.02408, -0.09314, -0.008742), (0.02346, -0.09071, -0.01748), (-0.02571, -0.0927, -0.008742), (-0.02504, -0.09029, -0.01748), (-0.06862, -0.06743, -0.008742), (-0.06683, -0.06567, -0.01748), (-0.09314, -0.02408, -0.008742), (-0.09071, -0.02346, -0.01748), (-0.0927, 0.02571, -0.008742), (-0.09029, 0.02504, -0.01748), (-0.06743, 0.06862, -0.008742), (-0.06567, 0.06683, -0.01748), (-0.02408, 0.09314, -0.008742), (-0.02346, 0.09071, -0.01748), (0.02571, 0.0927, -0.008742), (0.02504, 0.09029, -0.01748), (0.06862, 0.06743, -0.008742), (0.06683, 0.06567, -0.01748), (-0.01057, -0.0381, -0.05948), (-0.0282, -0.02771, -0.05948), (-0.01953, -0.07039, -0.0451), (-0.05211, -0.0512, -0.0451), (0.03828, 0.009897, -0.05948), (0.0381, -0.01057, -0.05948), (0.07072, 0.01829, -0.0451), (0.07039, -0.01953, -0.0451), (-0.02771, 0.0282, -0.05948), (-0.009897, 0.03828, -0.05948), (-0.0512, 0.05211, -0.0451), (-0.01829, 0.07072, -0.0451), (0.05484, -0.01521, 0.05138), (0.03989, -0.04059, 0.05138), (0.01425, -0.05509, 0.05138), (-0.0152, -0.05483, 0.05138), (-0.04058, -0.03988, 0.05138), (-0.05508, -0.01425, 0.05138), (-0.05482, 0.0152, 0.05138), (-0.03987, 0.04058, 0.05138), (-0.01424, 0.05508, 0.05138), (0.01522, 0.05482, 0.05138), (0.04059, 0.03987, 0.05138), (0.05509, 0.01424, 0.05138), (0.05509, 0.01424, 0.07737), (0.04059, 0.03987, 0.07737), (0.01522, 0.05482, 0.07737), (-0.01424, 0.05508, 0.07737), (-0.03987, 0.04058, 0.07737), (-0.05482, 0.0152, 0.07737), (-0.05508, -0.01425, 0.07737), (-0.04058, -0.03988, 0.07737), (-0.0152, -0.05483, 0.07737), (0.01425, -0.05509, 0.07737), (0.03989, -0.04059, 0.07737), (0.05484, -0.01521, 0.07737), (0.05555, 0.05459, 0.03889), (0.02082, 0.07505, 0.03889), (-0.0195, 0.0754, 0.03889), (-0.05459, 0.05555, 0.03889), (-0.07505, 0.02082, 0.03889), (-0.0754, -0.0195, 0.03889), (-0.05555, -0.05459, 0.03889), (-0.02082, -0.07505, 0.03889), (0.0195, -0.0754, 0.03889), (0.05459, -0.05555, 0.03889), (0.07505, -0.02082, 0.03889), (0.0754, 0.0195, 0.03889), (0.05438, 0.05344, 0.03757), (0.02038, 0.07347, 0.03757), (-0.01909, 0.07381, 0.03757), (-0.05344, 0.05438, 0.03757), (-0.07347, 0.02038, 0.03757), (-0.07381, -0.01909, 0.03757), (-0.05438, -0.05344, 0.03757), (-0.02038, -0.07347, 0.03757), (0.01909, -0.07381, 0.03757), (0.05344, -0.05438, 0.03757), (0.07347, -0.02038, 0.03757), (0.07381, 0.01909, 0.03757), (0.01012, -5.034e-06, 0.1597), (0.02359, -5.034e-06, 0.1571), (0.04265, -5.034e-06, 0.1388), (0.04061, 0.02166, 0.1258), (0.03829, 0.02001, 0.1388), (0.03168, 0.01531, 0.1498), (0.02179, 0.008284, 0.1571), (0.01686, 0.01435, 0.1571), (0.02257, 0.02652, 0.1498), (0.02639, 0.03466, 0.1388), (0.02773, 0.03751, 0.1258), (0.01012, 0.04332, 0.1258), (0.01012, 0.04002, 0.1388), (0.01012, 0.03063, 0.1498), (0.01012, 0.01657, 0.1571), (0.01012, -0.04333, 0.1258), (0.01012, -0.04003, 0.1388), (0.01012, -0.03064, 0.1498), (0.01012, -0.01658, 0.1571), (0.01686, -0.01436, 0.1571), (0.02257, -0.02653, 0.1498), (0.02639, -0.03467, 0.1388), (0.02773, -0.03752, 0.1258), (0.04061, -0.02167, 0.1258), (0.03829, -0.02002, 0.1388), (0.03168, -0.01532, 0.1498), (0.02179, -0.008294, 0.1571), (0.03502, -5.031e-06, 0.1498), (0.04533, -5.031e-06, 0.1258), (-0.01069, -5.034e-06, 0.1597), (-0.01069, 0.01657, 0.1571), (-0.01069, -0.01658, 0.1571), (-0.01069, -0.03064, 0.1498), (-0.01069, -0.04003, 0.1388), (-0.01069, -0.04333, 0.1258), (-0.02829, -0.03752, 0.1258), (-0.04118, -0.02167, 0.1258), (-0.0459, -5.037e-06, 0.1258), (-0.04118, 0.02166, 0.1258), (-0.02829, 0.03751, 0.1258), (-0.01069, 0.04332, 0.1258), (-0.01069, 0.03063, 0.1498), (-0.01069, 0.04002, 0.1388), (-0.01743, -0.01436, 0.1571), (-0.02314, -0.02653, 0.1498), (-0.02695, -0.03467, 0.1388), (-0.03886, -0.02002, 0.1388), (-0.03225, -0.01532, 0.1498), (-0.02236, -0.008294, 0.1571), (-0.02416, -5.035e-06, 0.1571), (-0.03558, -5.037e-06, 0.1498), (-0.04322, -5.035e-06, 0.1388), (-0.03886, 0.02001, 0.1388), (-0.03225, 0.01531, 0.1498), (-0.02236, 0.008284, 0.1571), (-0.01743, 0.01435, 0.1571), (-0.02314, 0.02652, 0.1498), (-0.02695, 0.03466, 0.1388), (-0.006955, 0.01964, 0.1462), (-0.006955, 0.02566, 0.1392), (0.006388, 0.02566, 0.1392), (-0.006955, 0.01063, 0.151), (0.006388, -0.02567, 0.1392), (-0.006955, -0.02567, 0.1392), (-0.006955, -0.01965, 0.1462), (-0.006955, -0.01064, 0.151), (-0.006955, -5.035e-06, 0.1526), (0.006388, -5.035e-06, 0.1526), (0.006388, 0.01063, 0.151), (0.006388, -0.01064, 0.151), (0.006388, -0.01965, 0.1462), (0.006388, 0.01964, 0.1462), (-0.009783, 0.02796, 0.1489), (-0.009783, 0.03654, 0.1389), (0.009216, 0.03654, 0.1389), (-0.009783, 0.01513, 0.1556), (0.009216, -0.03655, 0.1389), (-0.009783, -0.03655, 0.1389), (-0.009783, -0.02797, 0.1489), (-0.009783, -0.01514, 0.1556), (-0.009783, -5.035e-06, 0.158), (0.009216, 0.01513, 0.1556), (0.009216, -5.035e-06, 0.158), (0.009216, -0.01514, 0.1556), (0.009216, -0.02797, 0.1489), (0.009216, 0.02796, 0.1489), (0.03227, -0.03829, 0.06552), (0.008804, -0.04929, 0.06552), (-0.04911, 0.01028, 0.06552), (-0.04119, -0.04719, 0.06552), (0.01101, -0.06167, 0.06552), (0.05965, 0.01961, 0.1036), (0.05892, -0.02131, 0.1036), (0.04037, -0.04791, 0.1036), (0.01101, -0.06167, 0.1036), (-0.04119, -0.04719, 0.1036), (-0.06145, 0.01287, 0.1036), (-0.04029, 0.04794, 0.1036), (-0.01098, 0.06166, 0.1036), (0.01284, 0.06145, 0.1036), (0.04185, 0.0468, 0.1036), (-0.03895, 0.04634, 0.1036), (-0.01997, -0.05731, 0.1036), (-0.02065, -0.05929, 0.06552), (-0.05966, -0.01958, 0.06552), (-0.04029, 0.04794, 0.06552), (0.04185, 0.0468, 0.06552), (0.01012, 0.04332, 0.09594), (-0.01069, 0.04332, 0.09594), (-0.02829, 0.03751, 0.09594), (-0.04118, 0.02166, 0.09594), (-0.0459, -5.037e-06, 0.09594), (-0.04118, -0.02167, 0.09594), (-0.02829, -0.03752, 0.09594), (-0.01069, -0.04333, 0.09594), (0.01012, -0.04333, 0.09594), (0.04061, 0.02166, 0.09594), (0.04533, -5.031e-06, 0.09594), (0.04061, -0.02167, 0.09594), (0.02773, -0.03752, 0.09594), (0.02773, 0.03751, 0.09594), (-0.03292, -0.03772, 0.06552), (-0.03982, -0.04562, 0.1036), (-0.03828, -0.03227, 0.06552), (-0.0479, -0.04037, 0.06552), (-0.0479, -0.04037, 0.1036), (-0.0463, -0.03902, 0.1036), (-0.01651, -0.04739, 0.06552), (-0.02065, -0.05929, 0.1036), (0.01065, -0.05961, 0.1036), (0.03903, -0.04631, 0.1036), (0.04037, -0.04791, 0.06552), (0.04709, -0.01703, 0.06552), (0.05892, -0.02131, 0.06552), (0.04913, -0.009666, 0.06552), (0.06147, -0.01209, 0.1036), (0.05942, -0.01169, 0.1036), (0.06147, -0.01209, 0.06552), (0.03742, -0.03344, 0.06552), (0.04682, -0.04185, 0.1036), (0.04682, -0.04185, 0.06552), (0.01569, -0.04767, 0.06552), (0.01962, -0.05964, 0.1036), (0.01897, -0.05765, 0.1036), (0.01962, -0.05964, 0.06552), (-0.01025, -0.04912, 0.06552), (-0.01282, -0.06146, 0.1036), (-0.0124, -0.05941, 0.1036), (-0.01282, -0.06146, 0.06552), (-0.04768, -0.01565, 0.06552), (-0.05966, -0.01958, 0.1036), (-0.04928, -0.008798, 0.06552), (-0.06166, -0.01101, 0.06552), (-0.06166, -0.01101, 0.1036), (-0.0596, -0.01064, 0.1036), (-0.06145, 0.01287, 0.06552), (-0.04706, 0.01704, 0.06552), (-0.05889, 0.02132, 0.06552), (-0.05889, 0.02132, 0.1036), (-0.05692, 0.02061, 0.1036), (-0.0322, 0.03831, 0.06552), (-0.03743, 0.03339, 0.06552), (-0.04683, 0.04179, 0.1036), (-0.04527, 0.04039, 0.1036), (-0.04683, 0.04179, 0.06552), (-0.008775, 0.04928, 0.06552), (-0.01098, 0.06166, 0.06552), (-0.01062, 0.0596, 0.1036), (-0.01566, 0.04766, 0.06552), (-0.0196, 0.05964, 0.06552), (-0.0196, 0.05964, 0.1036), (-0.01895, 0.05765, 0.1036), (0.01026, 0.04911, 0.06552), (0.01284, 0.06145, 0.06552), (0.01241, 0.0594, 0.1036), (0.01703, 0.04707, 0.06552), (0.02131, 0.0589, 0.06552), (0.02131, 0.0589, 0.1036), (0.03345, 0.0374, 0.06552), (0.04045, 0.04524, 0.1036), (0.03829, 0.03226, 0.06552), (0.04791, 0.04036, 0.06552), (0.04791, 0.04036, 0.1036), (0.04631, 0.03901, 0.1036), (0.04767, 0.01567, 0.06552), (0.05965, 0.01961, 0.06552), (0.0493, 0.009385, 0.06552), (0.06168, 0.01174, 0.06552), (0.06168, 0.01174, 0.1036), (0.05962, 0.01135, 0.1036), (0.06394, 0.02102, 0.1036), (0.06394, 0.02102, 0.06552), (-0.04417, -0.05059, 0.06552), (-0.04417, -0.05059, 0.1036), (-0.01178, 0.0661, 0.1036), (-0.01178, 0.0661, 0.06552), (-0.06396, -0.02099, 0.06552), (-0.06611, -0.0118, 0.06552), (0.0118, -0.06612, 0.06552), (0.02103, -0.06394, 0.06552), (0.0118, -0.06612, 0.1036), (0.06589, -0.01297, 0.06552), (0.06315, -0.02284, 0.06552), (-0.06313, 0.02286, 0.06552), (-0.06588, 0.01379, 0.06552), (0.06612, 0.01259, 0.1036), (0.06612, 0.01259, 0.06552), (0.05135, 0.04327, 0.06552), (0.05135, 0.04327, 0.1036), (0.04486, 0.05017, 0.06552), (0.02284, 0.06314, 0.1036), (0.02284, 0.06314, 0.06552), (-0.02102, 0.06393, 0.06552), (-0.02102, 0.06393, 0.1036), (-0.06313, 0.02286, 0.1036), (-0.06611, -0.0118, 0.1036), (-0.05135, -0.04328, 0.1036), (-0.05135, -0.04328, 0.06552), (0.01376, 0.06588, 0.1036), (0.01376, 0.06588, 0.06552), (0.06315, -0.02284, 0.1036), (-0.0432, 0.05139, 0.1036), (-0.0432, 0.05139, 0.06552), (-0.02215, -0.06356, 0.06552), (-0.01375, -0.06589, 0.06552), (-0.01375, -0.06589, 0.1036), (-0.05021, 0.04479, 0.1036), (-0.05021, 0.04479, 0.06552), (-0.06396, -0.02099, 0.1036), (0.04328, -0.05136, 0.1036), (0.04328, -0.05136, 0.06552), (0.05018, -0.04486, 0.06552), (-0.02215, -0.06356, 0.1036), (-0.06588, 0.01379, 0.1036), (0.04486, 0.05017, 0.1036), (0.02103, -0.06394, 0.1036), (0.05018, -0.04486, 0.1036), (0.06589, -0.01297, 0.1036), (0.04185, 0.0468, 0.09774), (0.04185, 0.0468, 0.07134), (0.06147, -0.01209, 0.07134), (0.06147, -0.01209, 0.09774), (0.04682, -0.04185, 0.07134), (0.04682, -0.04185, 0.09774), (0.01962, -0.05964, 0.09774), (0.01962, -0.05964, 0.07134), (-0.06145, 0.01287, 0.09774), (-0.06145, 0.01287, 0.07134), (-0.02065, -0.05929, 0.07134), (-0.02065, -0.05929, 0.09774), (0.04037, -0.04791, 0.09774), (0.04037, -0.04791, 0.07134), (-0.05966, -0.01958, 0.07134), (-0.05966, -0.01958, 0.09774), (-0.04683, 0.04179, 0.09774), (-0.04683, 0.04179, 0.07134), (-0.01282, -0.06146, 0.07134), (-0.01282, -0.06146, 0.09774), (-0.04029, 0.04794, 0.09774), (-0.04029, 0.04794, 0.07134), (0.05892, -0.02131, 0.09774), (0.05892, -0.02131, 0.07134), (0.01284, 0.06145, 0.09774), (0.01284, 0.06145, 0.07134), (-0.0479, -0.04037, 0.09774), (-0.0479, -0.04037, 0.07134), (-0.06166, -0.01101, 0.09774), (-0.06166, -0.01101, 0.07134), (-0.05889, 0.02132, 0.09774), (-0.05889, 0.02132, 0.07134), (-0.0196, 0.05964, 0.07134), (-0.0196, 0.05964, 0.09774), (0.02131, 0.0589, 0.09774), (0.02131, 0.0589, 0.07134), (0.04791, 0.04036, 0.07134), (0.04791, 0.04036, 0.09774), (0.06168, 0.01174, 0.09774), (0.06168, 0.01174, 0.07134), (0.01101, -0.06167, 0.07134), (0.01101, -0.06167, 0.09774), (-0.01098, 0.06166, 0.09774), (-0.01098, 0.06166, 0.07134), (-0.04119, -0.04719, 0.07134), (-0.04119, -0.04719, 0.09774), (0.05965, 0.01961, 0.09774), (0.05965, 0.01961, 0.07134), (0.06394, 0.02102, 0.09774), (0.06394, 0.02102, 0.07134), (-0.04417, -0.05059, 0.07134), (-0.04417, -0.05059, 0.09774), (-0.01178, 0.0661, 0.07134), (-0.01178, 0.0661, 0.09774), (0.0118, -0.06612, 0.07134), (0.0118, -0.06612, 0.09774), (0.06612, 0.01259, 0.07134), (0.06612, 0.01259, 0.09774), (0.05135, 0.04327, 0.07134), (0.05135, 0.04327, 0.09774), (0.02284, 0.06314, 0.09774), (0.02284, 0.06314, 0.07134), (-0.02102, 0.06393, 0.09774), (-0.02102, 0.06393, 0.07134), (-0.06313, 0.02286, 0.09774), (-0.06313, 0.02286, 0.07134), (-0.06611, -0.0118, 0.09774), (-0.06611, -0.0118, 0.07134), (-0.05135, -0.04328, 0.07134), (-0.05135, -0.04328, 0.09774), (0.01376, 0.06588, 0.09774), (0.01376, 0.06588, 0.07134), (0.06315, -0.02284, 0.07134), (0.06315, -0.02284, 0.09774), (-0.0432, 0.05139, 0.09774), (-0.0432, 0.05139, 0.07134), (-0.01375, -0.06589, 0.09774), (-0.01375, -0.06589, 0.07134), (-0.05021, 0.04479, 0.09774), (-0.05021, 0.04479, 0.07134), (-0.06396, -0.02099, 0.09774), (-0.06396, -0.02099, 0.07134), (0.04328, -0.05136, 0.07134), (0.04328, -0.05136, 0.09774), (-0.02215, -0.06356, 0.09774), (-0.02215, -0.06356, 0.07134), (-0.06588, 0.01379, 0.07134), (-0.06588, 0.01379, 0.09774), (0.02103, -0.06394, 0.09774), (0.02103, -0.06394, 0.07134), (0.05018, -0.04486, 0.09774), (0.05018, -0.04486, 0.07134), (0.06589, -0.01297, 0.09774), (0.06589, -0.01297, 0.07134), (0.04486, 0.05017, 0.09774), (0.04486, 0.05017, 0.07134), (0.05766, 0.01896, 0.1036), (0.04525, -0.04045, 0.1036), (0.0206, 0.05694, 0.1036), (-0.0594, 0.01244, 0.1036), (-0.05767, -0.01893, 0.1036), (0.05695, -0.0206, 0.1036), (0.01075, -0.06018, 0.06552), (-0.04673, -0.03939, 0.06552), (0.05749, -0.02079, 0.06552), (-0.06017, -0.01074, 0.06552), (-0.05746, 0.02081, 0.06552), (-0.01072, 0.06017, 0.06552), (-0.01913, 0.0582, 0.06552), (0.01253, 0.05996, 0.06552), (0.02079, 0.05748, 0.06552), (0.04675, 0.03938, 0.06552), (0.0582, 0.01914, 0.06552), (0.06019, 0.01146, 0.06552), (-0.0402, -0.04605, 0.06552), (-0.02015, -0.05785, 0.06552), (-0.05821, -0.01911, 0.06552), (0.04083, 0.04567, 0.06552), (-0.0457, 0.04077, 0.06552), (-0.03931, 0.04677, 0.06552), (-0.01251, -0.05997, 0.06552), (0.01915, -0.0582, 0.06552), (0.04568, -0.04083, 0.06552), (0.05998, -0.0118, 0.06552), (0.0394, -0.04675, 0.06552), (-0.05996, 0.01256, 0.06552), (0.03197, -0.01155, 0.1036), (0.03335, -0.006551, 0.1036), (0.02191, -0.02597, 0.1036), (0.0254, -0.02268, 0.1036), (0.005991, -0.03344, 0.1036), (0.01066, -0.03234, 0.1036), (-0.01118, -0.03214, 0.1036), (-0.02232, -0.02558, 0.1036), (-0.02595, -0.02188, 0.1036), (-0.03233, -0.01061, 0.1036), (-0.0333, 0.006985, 0.1036), (-0.03191, 0.01157, 0.1036), (-0.02183, 0.026, 0.1036), (-0.01061, 0.03235, 0.1036), (-0.005937, 0.03344, 0.1036), (0.006981, 0.03333, 0.1036), (0.01157, 0.03195, 0.1036), (0.02271, 0.02539, 0.1036), (0.026, 0.02189, 0.1036), (0.03236, 0.01064, 0.1036), (0.03346, 0.006376, 0.1036), (-0.02538, 0.02267, 0.1036), (-0.03342, -0.005962, 0.1036), (-0.006936, -0.03332, 0.1036)], [], [(45, 3, 84), (84, 3, 4, 83), (83, 4, 5, 2), (82, 6, 7, 1), (9, 0, 81, 8), (8, 11, 10, 9), (6, 13, 12, 7), (4, 15, 14, 5), (3, 16, 15, 4), (45, 16, 3), (45, 17, 16), (16, 17, 18, 15), (15, 18, 19, 14), (13, 20, 21, 12), (11, 22, 23, 10), (22, 25, 24, 23), (20, 27, 26, 21), (18, 29, 28, 19), (45, 30, 17), (45, 31, 30), (30, 31, 32, 29), (29, 32, 33, 28), (27, 34, 35, 26), (25, 36, 37, 24), (36, 39, 38, 37), (34, 41, 40, 35), (32, 43, 42, 33), (31, 44, 43, 32), (45, 44, 31), (45, 46, 44), (44, 46, 47, 43), (43, 47, 48, 42), (41, 49, 50, 40), (39, 51, 52, 38), (51, 54, 53, 52), (49, 56, 55, 50), (47, 58, 57, 48), (45, 59, 46), (45, 60, 59), (59, 60, 61, 58), (58, 61, 62, 57), (56, 63, 64, 55), (54, 65, 66, 53), (65, 68, 67, 66), (63, 70, 69, 64), (61, 72, 71, 62), (60, 73, 72, 61), (45, 73, 60), (45, 74, 73), (73, 74, 75, 72), (72, 75, 76, 71), (70, 77, 78, 69), (68, 79, 80, 67), (0, 80, 79, 81), (77, 82, 1, 78), (75, 83, 2, 76), (45, 84, 74), (5, 97, 119, 2), (98, 6, 82, 120), (14, 100, 97, 5), (99, 13, 6, 98), (19, 101, 100, 14), (102, 20, 13, 99), (28, 104, 101, 19), (103, 27, 20, 102), (33, 105, 104, 28), (106, 34, 27, 103), (42, 108, 105, 33), (107, 41, 34, 106), (48, 109, 108, 42), (110, 49, 41, 107), (57, 112, 109, 48), (111, 56, 49, 110), (62, 113, 112, 57), (114, 63, 56, 111), (71, 116, 113, 62), (115, 70, 63, 114), (76, 117, 116, 71), (118, 77, 70, 115), (2, 119, 117, 76), (120, 82, 77, 118), (120, 118, 121, 122), (117, 119, 124, 123), (118, 115, 125, 121), (116, 117, 123, 126), (115, 114, 127, 125), (113, 116, 126, 128), (114, 111, 129, 127), (112, 113, 128, 130), (111, 110, 131, 129), (109, 112, 130, 132), (110, 107, 133, 131), (108, 109, 132, 134), (107, 106, 135, 133), (105, 108, 134, 136), (106, 103, 137, 135), (104, 105, 136, 138), (103, 102, 139, 137), (101, 104, 138, 140), (102, 99, 141, 139), (100, 101, 140, 142), (99, 98, 143, 141), (97, 100, 142, 144), (98, 120, 122, 143), (119, 97, 144, 124), (124, 122, 121, 123), (123, 121, 125, 126), (126, 125, 127, 128), (128, 127, 129, 130), (130, 129, 131, 132), (132, 131, 133, 134), (134, 133, 135, 136), (136, 135, 137, 138), (138, 137, 139, 140), (140, 139, 141, 142), (142, 141, 143, 144), (144, 143, 122, 124), (59, 145, 146, 46), (145, 90, 89, 146), (58, 147, 145, 59), (147, 91, 90, 145), (47, 148, 147, 58), (148, 92, 91, 147), (46, 146, 148, 47), (146, 89, 92, 148), (84, 149, 150, 74), (149, 86, 85, 150), (83, 151, 149, 84), (151, 87, 86, 149), (75, 152, 151, 83), (152, 88, 87, 151), (74, 150, 152, 75), (150, 85, 88, 152), (30, 153, 154, 17), (153, 94, 93, 154), (29, 155, 153, 30), (155, 95, 94, 153), (18, 156, 155, 29), (156, 96, 95, 155), (17, 154, 156, 18), (154, 93, 96, 156), (80, 0, 168, 157), (67, 80, 157, 158), (66, 67, 158, 159), (53, 66, 159, 160), (52, 53, 160, 161), (38, 52, 161, 162), (37, 38, 162, 163), (24, 37, 163, 164), (23, 24, 164, 165), (10, 23, 165, 166), (9, 10, 166, 167), (0, 9, 167, 168), (168, 167, 170, 169), (167, 166, 171, 170), (166, 165, 172, 171), (165, 164, 173, 172), (164, 163, 174, 173), (163, 162, 175, 174), (162, 161, 176, 175), (161, 160, 177, 176), (160, 159, 178, 177), (159, 158, 179, 178), (158, 157, 180, 179), (157, 168, 169, 180), (7, 181, 192, 1), (12, 182, 181, 7), (21, 183, 182, 12), (26, 184, 183, 21), (35, 185, 184, 26), (40, 186, 185, 35), (50, 187, 186, 40), (55, 188, 187, 50), (64, 189, 188, 55), (69, 190, 189, 64), (78, 191, 190, 69), (1, 192, 191, 78), (181, 193, 204, 192), (193, 8, 81, 204), (182, 194, 193, 181), (194, 11, 8, 193), (183, 195, 194, 182), (195, 22, 11, 194), (184, 196, 195, 183), (196, 25, 22, 195), (185, 197, 196, 184), (197, 36, 25, 196), (186, 198, 197, 185), (198, 39, 36, 197), (187, 199, 198, 186), (199, 51, 39, 198), (188, 200, 199, 187), (200, 54, 51, 199), (189, 201, 200, 188), (201, 65, 54, 200), (190, 202, 201, 189), (202, 68, 65, 201), (191, 203, 202, 190), (203, 79, 68, 202), (192, 204, 203, 191), (204, 81, 79, 203), (233, 208, 209, 207), (207, 209, 210, 232), (232, 210, 211, 206), (206, 211, 205), (211, 212, 205), (210, 213, 212, 211), (209, 214, 213, 210), (208, 215, 214, 209), (215, 216, 217, 214), (214, 217, 218, 213), (213, 218, 219, 212), (212, 219, 205), (223, 224, 205), (222, 225, 224, 223), (221, 226, 225, 222), (220, 227, 226, 221), (227, 228, 229, 226), (226, 229, 230, 225), (225, 230, 231, 224), (224, 231, 205), (231, 206, 205), (230, 232, 206, 231), (229, 207, 232, 230), (228, 233, 207, 229), (220, 221, 238, 239), (217, 216, 245, 247), (248, 236, 234), (249, 237, 236, 248), (250, 238, 237, 249), (240, 239, 238, 250), (241, 240, 250, 251), (251, 250, 249, 252), (252, 249, 248, 253), (253, 248, 234), (254, 253, 234), (255, 252, 253, 254), (256, 251, 252, 255), (242, 241, 251, 256), (243, 242, 256, 257), (257, 256, 255, 258), (258, 255, 254, 259), (259, 254, 234), (260, 259, 234), (261, 258, 259, 260), (262, 257, 258, 261), (244, 243, 257, 262), (245, 244, 262, 247), (247, 262, 261, 246), (246, 261, 260, 235), (235, 260, 234), (276, 265, 264, 263), (273, 276, 263, 266), (267, 275, 269, 268), (275, 274, 270, 269), (274, 272, 271, 270), (272, 273, 266, 271), (246, 277, 278, 247), (277, 263, 264, 278), (247, 278, 279, 217), (278, 264, 265, 279), (235, 280, 277, 246), (280, 266, 263, 277), (221, 281, 282, 238), (281, 267, 268, 282), (238, 282, 283, 237), (282, 268, 269, 283), (237, 283, 284, 236), (283, 269, 270, 284), (236, 284, 285, 234), (284, 270, 271, 285), (234, 285, 280, 235), (285, 271, 266, 280), (219, 286, 287, 205), (286, 273, 272, 287), (205, 287, 288, 223), (287, 272, 274, 288), (223, 288, 289, 222), (288, 274, 275, 289), (222, 289, 281, 221), (289, 275, 267, 281), (218, 290, 286, 219), (290, 276, 273, 286), (217, 279, 290, 218), (279, 265, 276, 290), (245, 216, 312, 313), (244, 245, 313, 314), (243, 244, 314, 315), (242, 243, 315, 316), (241, 242, 316, 317), (240, 241, 317, 318), (239, 240, 318, 319), (220, 239, 319, 320), (208, 233, 322, 321), (233, 228, 323, 322), (228, 227, 324, 323), (227, 220, 320, 324), (216, 215, 325, 312), (215, 208, 321, 325), (357, 309, 401, 402), (295, 349, 404, 403), (338, 342, 406, 407), (362, 360, 409, 408), (386, 311, 414, 412), (308, 353, 429, 428), (336, 345, 436, 435), (351, 333, 437, 430), (355, 358, 420, 433), (371, 374, 417, 400), (381, 378, 424, 416), (392, 390, 396, 411), (296, 393, 410, 395), (305, 387, 413, 439), (304, 382, 415, 423), (375, 303, 399, 418), (310, 369, 432, 427), (367, 302, 426, 431), (301, 363, 419, 438), (347, 299, 405, 440), (344, 298, 434, 441), (340, 297, 425, 442), (300, 330, 421, 398), (329, 294, 397, 422), (300, 488, 454, 333), (488, 487, 453, 454), (487, 294, 308, 453), (338, 466, 447, 345), (466, 465, 448, 447), (465, 297, 344, 448), (336, 456, 450, 349), (456, 455, 449, 450), (455, 298, 347, 449), (295, 483, 461, 353), (483, 484, 462, 461), (484, 299, 351, 462), (329, 470, 457, 309), (470, 469, 458, 457), (469, 330, 355, 458), (357, 472, 452, 360), (472, 471, 451, 452), (471, 358, 301, 451), (362, 474, 460, 369), (474, 473, 459, 460), (473, 363, 367, 459), (310, 464, 475, 374), (464, 463, 476, 475), (463, 302, 375, 476), (371, 486, 468, 378), (486, 485, 467, 468), (485, 303, 304, 467), (381, 478, 444, 311), (478, 477, 443, 444), (477, 382, 305, 443), (386, 479, 490, 390), (479, 480, 489, 490), (480, 387, 296, 489), (340, 446, 481, 393), (446, 445, 482, 481), (445, 342, 392, 482), (390, 490, 492, 396), (490, 489, 491, 492), (489, 296, 395, 491), (294, 487, 493, 397), (487, 488, 494, 493), (488, 300, 398, 494), (303, 485, 496, 399), (485, 486, 495, 496), (486, 371, 400, 495), (299, 484, 498, 405), (484, 483, 497, 498), (483, 295, 403, 497), (393, 481, 500, 410), (481, 482, 499, 500), (482, 392, 411, 499), (387, 480, 502, 413), (480, 479, 501, 502), (479, 386, 412, 501), (382, 477, 503, 415), (477, 478, 504, 503), (478, 381, 416, 504), (374, 475, 506, 417), (475, 476, 505, 506), (476, 375, 418, 505), (363, 473, 507, 419), (473, 474, 508, 507), (474, 362, 408, 508), (358, 471, 509, 420), (471, 472, 510, 509), (472, 357, 402, 510), (330, 469, 512, 421), (469, 470, 511, 512), (470, 329, 422, 511), (378, 468, 514, 424), (468, 467, 513, 514), (467, 304, 423, 513), (297, 465, 516, 425), (465, 466, 515, 516), (466, 338, 407, 515), (302, 463, 517, 426), (463, 464, 518, 517), (464, 310, 427, 518), (353, 461, 520, 429), (461, 462, 519, 520), (462, 351, 430, 519), (369, 460, 522, 432), (460, 459, 521, 522), (459, 367, 431, 521), (309, 457, 524, 401), (457, 458, 523, 524), (458, 355, 433, 523), (298, 455, 526, 434), (455, 456, 525, 526), (456, 336, 435, 525), (333, 454, 527, 437), (454, 453, 528, 527), (453, 308, 428, 528), (360, 452, 529, 409), (452, 451, 530, 529), (451, 301, 438, 530), (349, 450, 532, 404), (450, 449, 531, 532), (449, 347, 440, 531), (345, 447, 534, 436), (447, 448, 533, 534), (448, 344, 441, 533), (342, 445, 536, 406), (445, 446, 535, 536), (446, 340, 442, 535), (311, 444, 538, 414), (444, 443, 537, 538), (443, 305, 439, 537), (410, 500, 491, 395), (500, 499, 492, 491), (499, 411, 396, 492), (414, 538, 501, 412), (538, 537, 502, 501), (537, 439, 413, 502), (424, 514, 504, 416), (514, 513, 503, 504), (513, 423, 415, 503), (417, 506, 495, 400), (506, 505, 496, 495), (505, 418, 399, 496), (432, 522, 518, 427), (522, 521, 517, 518), (521, 431, 426, 517), (409, 529, 508, 408), (529, 530, 507, 508), (530, 438, 419, 507), (401, 524, 510, 402), (524, 523, 509, 510), (523, 433, 420, 509), (429, 520, 528, 428), (520, 519, 527, 528), (519, 430, 437, 527), (404, 532, 497, 403), (532, 531, 498, 497), (531, 440, 405, 498), (436, 534, 525, 435), (534, 533, 526, 525), (533, 441, 434, 526), (425, 516, 535, 442), (516, 515, 536, 535), (515, 407, 406, 536), (421, 512, 494, 398), (512, 511, 493, 494), (511, 422, 397, 493), (300, 327, 331, 330), (333, 307, 327, 300), (340, 341, 544, 297), (540, 344, 297, 544), (335, 298, 344, 540), (348, 347, 298, 335), (334, 299, 347, 348), (352, 351, 299, 334), (307, 333, 351, 352), (543, 355, 330, 331), (359, 358, 355, 543), (542, 301, 358, 359), (364, 363, 301, 542), (368, 367, 363, 364), (306, 302, 367, 368), (376, 375, 302, 306), (372, 303, 375, 376), (379, 304, 303, 372), (541, 382, 304, 379), (384, 305, 382, 541), (388, 387, 305, 384), (539, 296, 387, 388), (393, 394, 341, 340), (296, 539, 394, 393), (326, 557, 546, 328), (557, 294, 329, 546), (332, 558, 557, 326), (558, 308, 294, 557), (339, 566, 547, 337), (566, 342, 338, 547), (345, 565, 547, 338), (565, 343, 337, 547), (336, 567, 565, 345), (567, 291, 343, 565), (349, 564, 567, 336), (564, 346, 291, 567), (295, 545, 564, 349), (545, 292, 346, 564), (353, 563, 545, 295), (563, 350, 292, 545), (308, 558, 563, 353), (558, 332, 350, 563), (309, 559, 546, 329), (559, 354, 328, 546), (357, 548, 559, 309), (548, 356, 354, 559), (360, 568, 548, 357), (568, 293, 356, 548), (362, 549, 568, 360), (549, 361, 293, 568), (369, 561, 549, 362), (561, 366, 361, 549), (310, 562, 561, 369), (562, 365, 366, 561), (374, 551, 562, 310), (551, 373, 365, 562), (371, 550, 551, 374), (550, 370, 373, 551), (378, 552, 550, 371), (552, 377, 370, 550), (381, 553, 552, 378), (553, 380, 377, 552), (311, 560, 553, 381), (560, 383, 380, 553), (386, 554, 560, 311), (554, 385, 383, 560), (390, 555, 554, 386), (555, 389, 385, 554), (391, 556, 566, 339), (556, 392, 342, 566), (389, 555, 556, 391), (555, 390, 392, 556), (544, 341, 570, 569), (335, 540, 572, 571), (334, 348, 574, 573), (327, 307, 575, 576), (331, 327, 576, 577), (543, 331, 577, 578), (364, 542, 579, 580), (376, 306, 581, 582), (372, 376, 582, 583), (541, 379, 584, 585), (388, 384, 586, 587), (539, 388, 587, 588), (341, 394, 589, 570), (394, 539, 588, 589), (384, 541, 585, 586), (379, 372, 583, 584), (368, 364, 580, 590), (306, 368, 590, 581), (542, 359, 591, 579), (359, 543, 578, 591), (352, 334, 573, 592), (307, 352, 592, 575), (348, 335, 571, 574), (540, 544, 569, 572)])
me_sphere_001.polygons.foreach_set('use_smooth', [1, 1, 1, 1, 1, 1, 1, 1, 1, 1, 1, 1, 1, 1, 1, 1, 1, 1, 1, 1, 1, 1, 1, 1, 1, 1, 1, 1, 1, 1, 1, 1, 1, 1, 1, 1, 1, 1, 1, 1, 1, 1, 1, 1, 1, 1, 1, 1, 1, 1, 1, 1, 1, 1, 1, 1, 1, 1, 1, 1, 1, 1, 1, 1, 1, 1, 1, 1, 1, 1, 1, 1, 1, 1, 1, 1, 1, 1, 1, 1, 1, 1, 1, 1, 1, 1, 1, 1, 1, 1, 1, 1, 1, 1, 1, 1, 1, 1, 1, 1, 1, 1, 1, 1, 1, 1, 1, 1, 1, 1, 1, 1, 1, 1, 1, 1, 1, 1, 1, 1, 1, 1, 1, 1, 1, 1, 1, 1, 1, 1, 1, 1, 1, 1, 1, 1, 1, 1, 1, 1, 1, 1, 1, 1, 1, 1, 1, 1, 1, 1, 1, 1, 1, 1, 1, 1, 1, 1, 1, 1, 1, 1, 1, 1, 1, 1, 1, 1, 1, 1, 1, 1, 1, 1, 1, 1, 1, 1, 1, 1, 1, 1, 1, 1, 1, 1, 1, 1, 1, 1, 1, 1, 1, 1, 1, 1, 1, 1, 1, 1, 1, 1, 1, 1, 1, 1, 1, 1, 1, 1, 1, 1, 1, 1, 1, 1, 1, 1, 1, 1, 1, 1, 1, 1, 1, 1, 1, 1, 1, 1, 1, 1, 1, 1, 1, 1, 1, 1, 1, 1, 1, 1, 1, 1, 1, 1, 1, 1, 1, 1, 1, 1, 1, 1, 1, 1, 1, 1, 1, 1, 1, 1, 1, 1, 1, 1, 1, 1, 1, 1, 1, 1, 1, 1, 1, 1, 1, 1, 1, 1, 1, 1, 1, 1, 1, 1, 1, 1, 1, 1, 1, 1, 1, 1, 1, 1, 1, 1, 1, 1, 1, 1, 1, 1, 1, 1, 1, 1, 1, 1, 1, 1, 1, 1, 1, 1, 1, 1, 1, 1, 1, 1, 1, 1, 1, 1, 1, 1, 1, 1, 1, 1, 1, 1, 1, 1, 1, 1, 1, 1, 1, 1, 1, 1, 1, 1, 1, 1, 1, 1, 1, 1, 1, 1, 1, 1, 1, 1, 1, 1, 1, 1, 1, 1, 1, 1, 1, 1, 1, 1, 1, 1, 1, 1, 1, 1, 1, 1, 1, 1, 1, 1, 1, 1, 1, 1, 1, 1, 1, 1, 1, 1, 1, 1, 1, 1, 1, 1, 1, 1, 1, 1, 1, 1, 1, 1, 1, 1, 1, 1, 1, 1, 1, 1, 1, 1, 1, 1, 1, 1, 1, 1, 1, 1, 1, 1, 1, 1, 1, 1, 1, 1, 1, 1, 1, 1, 1, 1, 1, 1, 1, 1, 1, 1, 1, 1, 1, 1, 1, 1, 1, 1, 1, 1, 1, 1, 1, 1, 1, 1, 1, 1, 1, 1, 1, 1, 1, 1, 1, 1, 1, 1, 1, 1, 1, 1, 1, 1, 1, 1, 1, 1, 1, 1, 1, 1, 1, 1, 1, 1, 1, 1, 1, 1, 1, 1, 1, 1, 1, 1, 1, 1, 1, 1, 1, 1, 1, 1, 1, 1, 1, 1, 1, 1, 1, 1, 1, 1, 1, 1, 1, 1, 1, 1, 1, 1, 1, 1, 1, 1, 1, 1, 1, 1, 1, 1, 1, 1, 1, 0, 0, 0, 0, 0, 0, 0, 0, 0, 0, 0, 0, 0, 0, 0, 0, 0, 0, 0, 0, 0, 0, 0, 0])
_k = {(97, 119): 0.61961, (98, 120): 0.61961, (97, 100): 0.61961, (98, 99): 0.61961, (100, 101): 0.61961, (99, 102): 0.61961, (101, 104): 0.61961, (102, 103): 0.61961, (104, 105): 0.61961, (103, 106): 0.61961, (105, 108): 0.61961, (106, 107): 0.61961, (108, 109): 0.61961, (107, 110): 0.61961, (109, 112): 0.61961, (110, 111): 0.61961, (112, 113): 0.61961, (111, 114): 0.61961, (113, 116): 0.61961, (114, 115): 0.61961, (116, 117): 0.61961, (115, 118): 0.61961, (117, 119): 0.61961, (118, 120): 0.61961, (121, 122): 0.61961, (123, 124): 0.61961, (121, 125): 0.61961, (123, 126): 0.61961, (125, 127): 0.61961, (126, 128): 0.61961, (127, 129): 0.61961, (128, 130): 0.61961, (129, 131): 0.61961, (130, 132): 0.61961, (131, 133): 0.61961, (132, 134): 0.61961, (133, 135): 0.61961, (134, 136): 0.61961, (135, 137): 0.61961, (136, 138): 0.61961, (137, 139): 0.61961, (138, 140): 0.61961, (139, 141): 0.61961, (140, 142): 0.61961, (141, 143): 0.61961, (142, 144): 0.61961, (122, 143): 0.61961, (124, 144): 0.61961, (217, 218): 0.52941, (218, 219): 0.52941, (221, 222): 0.52941, (222, 223): 0.52941, (205, 223): 0.52941, (205, 219): 0.52941, (234, 235): 0.52941, (234, 236): 0.52941, (236, 237): 0.52941, (237, 238): 0.52941, (221, 238): 0.52941, (235, 246): 0.52941, (217, 247): 0.52941, (246, 247): 0.52941, (263, 264): 0.52941, (264, 265): 0.52941, (263, 266): 0.52941, (267, 268): 0.52941, (268, 269): 0.52941, (269, 270): 0.52941, (270, 271): 0.52941, (266, 271): 0.52941, (272, 273): 0.52941, (272, 274): 0.52941, (274, 275): 0.52941, (267, 275): 0.52941, (273, 276): 0.52941, (265, 276): 0.52941, (246, 277): 0.52941, (263, 277): 0.52941, (247, 278): 0.52941, (264, 278): 0.52941, (217, 279): 0.52941, (265, 279): 0.52941, (235, 280): 0.52941, (266, 280): 0.52941, (221, 281): 0.52941, (267, 281): 0.52941, (238, 282): 0.52941, (268, 282): 0.52941, (237, 283): 0.52941, (269, 283): 0.52941, (236, 284): 0.52941, (270, 284): 0.52941, (234, 285): 0.52941, (271, 285): 0.52941, (219, 286): 0.52941, (273, 286): 0.52941, (205, 287): 0.52941, (272, 287): 0.52941, (223, 288): 0.52941, (274, 288): 0.52941, (222, 289): 0.52941, (275, 289): 0.52941, (218, 290): 0.52941, (276, 290): 0.52941}
me_sphere_001.attributes.new('crease_edge', 'FLOAT', 'EDGE').data.foreach_set('value', [_k.get((min(e.vertices), max(e.vertices)), 0.0) for e in me_sphere_001.edges])
me_sphere_001.use_remesh_preserve_volume = False
me_sphere_001.use_remesh_preserve_attributes = False
me_sphere_001.use_mirror_vertex_groups = False
me_sphere_001.update()
me_cylinder = bpy.data.meshes.new('Cylinder')
me_cylinder.from_pydata([(0.932, 0.02824, 0.03707), (0.9513, 0.01997, 0.04215), (0.9593, 1.723e-07, 0.04425), (0.9513, -0.01997, 0.04215), (0.932, -0.02824, 0.03707), (0.9127, -0.01997, 0.032), (0.9047, 1.734e-07, 0.02989), (0.9127, 0.01997, 0.032), (0.6515, 0.02824, 1.105), (0.6708, 0.01997, 1.11), (0.6788, 1.897e-07, 1.112), (0.6708, -0.01997, 1.11), (0.6515, -0.02824, 1.105), (0.6321, -0.01997, 1.1), (0.6241, 1.905e-07, 1.098), (0.6321, 0.01997, 1.1), (0.4076, 0.02449, 1.936), (0.3978, 1.925e-07, 1.934), (0.4076, -0.02449, 1.936), (0.4313, -0.03463, 1.943), (0.455, -0.02449, 1.949), (0.4648, 1.915e-07, 1.951), (0.455, 0.02449, 1.949), (0.4313, 0.03463, 1.943), (0.6204, 0.02449, 1.127), (0.6106, 1.709e-07, 1.124), (0.6204, -0.02449, 1.127), (0.6441, -0.03463, 1.133), (0.6678, -0.02449, 1.139), (0.6776, 1.696e-07, 1.142), (0.6678, 0.02449, 1.139), (0.6441, 0.03463, 1.133), (0.4243, 0.03994, 1.969), (0.4516, 0.02824, 1.976), (0.463, 1.676e-07, 1.979), (0.4516, -0.02824, 1.976), (0.4243, -0.03994, 1.969), (0.397, -0.02824, 1.962), (0.3857, 1.691e-07, 1.959), (0.397, 0.02824, 1.962), (0.06614, 0.03994, 3.332), (0.09346, 0.02824, 3.339), (0.1048, 1.923e-07, 3.342), (0.09346, -0.02824, 3.339), (0.06614, -0.03994, 3.332), (0.03883, -0.02824, 3.325), (0.02752, 1.936e-07, 3.322), (0.03883, 0.02824, 3.325), (0.9061, 0.01825, 0.06376), (0.8988, 1.734e-07, 0.06184), (0.9061, -0.01825, 0.06376), (0.9238, -0.0258, 0.06839), (0.9414, -0.01825, 0.07303), (0.9487, 1.724e-07, 0.07495), (0.9414, 0.01825, 0.07303), (0.9238, 0.0258, 0.06839), (0.9238, 0.03322, 0.06839), (0.9465, -0.02349, 0.07437), (0.9238, -0.03322, 0.06839), (0.9011, 0.02349, 0.06242), (0.8917, 1.731e-07, 0.05995), (0.9011, -0.02349, 0.06242), (0.9559, 1.718e-07, 0.07684), (0.9465, 0.02349, 0.07437), (0.9387, 0.04005, 0.01182), (0.966, 0.02832, 0.01902), (0.9774, 1.714e-07, 0.022), (0.966, -0.02832, 0.01902), (0.9387, -0.04005, 0.01182), (0.9113, -0.02832, 0.004626), (0.8999, 1.729e-07, 0.001645), (0.9113, 0.02832, 0.004626), (0.9205, 0.02203, -0.005577), (0.9116, 1.735e-07, -0.007896), (0.9205, -0.02203, -0.005577), (0.9418, -0.03115, 2.136e-05), (0.9631, -0.02203, 0.00562), (0.9719, 1.723e-07, 0.007939), (0.9631, 0.02203, 0.00562), (0.9418, 0.03115, 2.136e-05), (0.9611, 0.02686, 0.03198), (0.9719, 1.715e-07, 0.03481), (0.9092, -0.02686, 0.01833), (0.8984, 1.73e-07, 0.0155), (0.9092, 0.02686, 0.01833), (0.9352, -0.03799, 0.02516), (0.9611, -0.02686, 0.03198), (0.9352, 0.03799, 0.02516), (0.9418, 0.01896, 2.136e-05), (0.9547, 0.01341, 0.00343), (0.9601, 1.736e-07, 0.004841), (0.9547, -0.01341, 0.00343), (0.9418, -0.01896, 2.136e-05), (0.9288, -0.01341, -0.003387), (0.9234, 1.743e-07, -0.004799), (0.9288, 0.01341, -0.003387), (0.6325, 0.02203, 1.09), (0.6237, 1.915e-07, 1.088), (0.6325, -0.02203, 1.09), (0.6538, -0.03116, 1.096), (0.6751, -0.02203, 1.101), (0.6839, 1.906e-07, 1.104), (0.6751, 0.02203, 1.101), (0.6538, 0.03116, 1.096), (0.6502, 0.039, 1.11), (0.6769, 0.02757, 1.117), (0.6879, 1.932e-07, 1.119), (0.6769, -0.02757, 1.117), (0.6502, -0.039, 1.11), (0.6235, -0.02757, 1.103), (0.6125, 1.944e-07, 1.1), (0.6235, 0.02757, 1.103), (0.611, 0.02757, 1.15), (0.5999, 1.943e-07, 1.147), (0.611, -0.02757, 1.15), (0.6376, -0.039, 1.157), (0.6643, -0.02757, 1.164), (0.6754, 1.931e-07, 1.167), (0.6643, 0.02757, 1.164), (0.6376, 0.039, 1.157), (0.6365, 0.03639, 1.162), (0.6614, 0.02573, 1.168), (0.6717, 1.923e-07, 1.171), (0.6614, -0.02573, 1.168), (0.6365, -0.03639, 1.162), (0.6116, -0.02573, 1.155), (0.6013, 1.934e-07, 1.152), (0.6116, 0.02573, 1.155), (0.6149, 0.02235, 1.156), (0.6059, 1.917e-07, 1.154), (0.6149, -0.02235, 1.156), (0.6365, -0.03161, 1.162), (0.6581, -0.02235, 1.167), (0.6671, 1.907e-07, 1.17), (0.6581, 0.02235, 1.167), (0.6365, 0.03161, 1.162), (0.6538, 0.0256, 1.096), (0.6713, 0.0181, 1.1), (0.6785, 1.888e-07, 1.102), (0.6713, -0.0181, 1.1), (0.6538, -0.02559, 1.096), (0.6363, -0.0181, 1.091), (0.629, 1.895e-07, 1.089), (0.6363, 0.0181, 1.091), (0.6504, 0.03848, 1.109), (0.6767, 0.02721, 1.116), (0.6876, 1.93e-07, 1.118), (0.6767, -0.02721, 1.116), (0.6504, -0.03848, 1.109), (0.6241, -0.02721, 1.102), (0.6132, 1.942e-07, 1.099), (0.6241, 0.02721, 1.102), (0.6375, 0.03858, 1.158), (0.6638, 0.02728, 1.165), (0.6748, 1.93e-07, 1.168), (0.6638, -0.02728, 1.165), (0.6375, -0.03858, 1.158), (0.6111, -0.02728, 1.151), (0.6001, 1.942e-07, 1.148), (0.6111, 0.02728, 1.151), (0.6366, 0.03672, 1.161), (0.6617, 0.02597, 1.168), (0.6721, 1.924e-07, 1.17), (0.6617, -0.02596, 1.168), (0.6366, -0.03672, 1.161), (0.6115, -0.02596, 1.155), (0.6011, 1.935e-07, 1.152), (0.6115, 0.02597, 1.155), (0.6477, 0.039, 1.119), (0.6452, 0.039, 1.129), (0.6427, 0.039, 1.138), (0.6402, 0.039, 1.148), (0.621, 0.02757, 1.112), (0.6185, 0.02757, 1.122), (0.616, 0.02757, 1.131), (0.6135, 0.02757, 1.141), (0.61, 1.944e-07, 1.109), (0.6075, 1.943e-07, 1.119), (0.6049, 1.943e-07, 1.128), (0.6024, 1.943e-07, 1.138), (0.621, -0.02757, 1.112), (0.6185, -0.02757, 1.122), (0.616, -0.02757, 1.131), (0.6135, -0.02757, 1.141), (0.6477, -0.039, 1.119), (0.6452, -0.039, 1.129), (0.6427, -0.039, 1.138), (0.6402, -0.039, 1.148), (0.6743, -0.02757, 1.126), (0.6718, -0.02757, 1.136), (0.6693, -0.02757, 1.145), (0.6668, -0.02757, 1.155), (0.6854, 1.932e-07, 1.129), (0.6829, 1.932e-07, 1.139), (0.6804, 1.931e-07, 1.148), (0.6779, 1.931e-07, 1.158), (0.6743, 0.02757, 1.126), (0.6718, 0.02757, 1.136), (0.6693, 0.02757, 1.145), (0.6668, 0.02757, 1.155), (0.6407, 0.039, 1.146), (0.614, 0.02757, 1.139), (0.6029, 1.943e-07, 1.136), (0.614, -0.02757, 1.139), (0.6407, -0.039, 1.146), (0.6673, -0.02757, 1.153), (0.6784, 1.931e-07, 1.156), (0.6673, 0.02757, 1.153), (0.6432, 0.039, 1.136), (0.6165, 0.02757, 1.129), (0.6054, 1.943e-07, 1.126), (0.6165, -0.02757, 1.129), (0.6432, -0.039, 1.136), (0.6698, -0.02757, 1.143), (0.6809, 1.932e-07, 1.146), (0.6698, 0.02757, 1.143), (0.6457, 0.039, 1.127), (0.619, 0.02757, 1.12), (0.608, 1.943e-07, 1.117), (0.619, -0.02757, 1.12), (0.6457, -0.039, 1.127), (0.6723, -0.02757, 1.134), (0.6834, 1.932e-07, 1.137), (0.6723, 0.02757, 1.134), (0.6482, 0.039, 1.117), (0.6215, 0.02757, 1.11), (0.6105, 1.944e-07, 1.107), (0.6215, -0.02757, 1.11), (0.6482, -0.039, 1.117), (0.6748, -0.02757, 1.124), (0.6859, 1.932e-07, 1.127), (0.6748, 0.02757, 1.124), (0.6404, 0.03737, 1.147), (0.6148, 0.02642, 1.14), (0.6043, 1.937e-07, 1.137), (0.6148, -0.02642, 1.14), (0.6404, -0.03737, 1.147), (0.666, -0.02642, 1.153), (0.6765, 1.926e-07, 1.156), (0.666, 0.02642, 1.153), (0.6429, 0.03737, 1.137), (0.6174, 0.02642, 1.131), (0.6068, 1.937e-07, 1.128), (0.6174, -0.02642, 1.131), (0.6429, -0.03737, 1.137), (0.6685, -0.02642, 1.144), (0.6791, 1.926e-07, 1.147), (0.6685, 0.02642, 1.144), (0.6454, 0.03737, 1.128), (0.6199, 0.02642, 1.121), (0.6093, 1.937e-07, 1.118), (0.6199, -0.02642, 1.121), (0.6454, -0.03737, 1.128), (0.671, -0.02642, 1.134), (0.6816, 1.926e-07, 1.137), (0.671, 0.02642, 1.134), (0.6479, 0.03737, 1.118), (0.6224, 0.02642, 1.111), (0.6118, 1.937e-07, 1.109), (0.6224, -0.02642, 1.111), (0.6479, -0.03737, 1.118), (0.6735, -0.02642, 1.125), (0.6841, 1.926e-07, 1.128), (0.6735, 0.02642, 1.125), (0.4626, 0.03221, 1.95), (0.4755, 1.943e-07, 1.954), (0.4626, -0.0322, 1.95), (0.4314, -0.04554, 1.942), (0.4003, -0.0322, 1.934), (0.3874, 1.957e-07, 1.93), (0.4003, 0.03221, 1.934), (0.4314, 0.04554, 1.942), (0.4595, 0.03221, 1.962), (0.4724, 1.943e-07, 1.965), (0.4595, -0.0322, 1.962), (0.4284, -0.04554, 1.954), (0.3972, -0.0322, 1.945), (0.3843, 1.957e-07, 1.942), (0.3972, 0.03221, 1.945), (0.4284, 0.04554, 1.954), (0.4564, 0.03221, 1.973), (0.4694, 1.943e-07, 1.977), (0.4564, -0.0322, 1.973), (0.4253, -0.04554, 1.965), (0.3942, -0.0322, 1.957), (0.3813, 1.957e-07, 1.954), (0.3942, 0.03221, 1.957), (0.4253, 0.04554, 1.965), (0.4534, 0.03221, 1.985), (0.4663, 1.943e-07, 1.989), (0.4534, -0.0322, 1.985), (0.4222, -0.04554, 1.977), (0.3911, -0.0322, 1.969), (0.3782, 1.956e-07, 1.965), (0.3911, 0.03221, 1.969), (0.4222, 0.04554, 1.977), (0.4642, 0.03361, 1.949), (0.4777, 1.95e-07, 1.953), (0.4642, -0.03361, 1.949), (0.4317, -0.04753, 1.941), (0.3992, -0.03361, 1.932), (0.3858, 1.964e-07, 1.929), (0.3992, 0.03361, 1.932), (0.4317, 0.04753, 1.941), (0.4612, 0.03361, 1.961), (0.4746, 1.95e-07, 1.965), (0.4612, -0.03361, 1.961), (0.4287, -0.04753, 1.953), (0.3962, -0.03361, 1.944), (0.3827, 1.964e-07, 1.94), (0.3962, 0.03361, 1.944), (0.4287, 0.04753, 1.953), (0.4581, 0.03361, 1.973), (0.4716, 1.95e-07, 1.976), (0.4581, -0.03361, 1.973), (0.4256, -0.04753, 1.964), (0.3931, -0.03361, 1.956), (0.3796, 1.964e-07, 1.952), (0.3931, 0.03361, 1.956), (0.4256, 0.04753, 1.964), (0.4551, 0.03361, 1.984), (0.4685, 1.95e-07, 1.988), (0.4551, -0.03361, 1.984), (0.4226, -0.04753, 1.976), (0.39, -0.03361, 1.967), (0.3766, 1.964e-07, 1.964), (0.39, 0.03361, 1.967), (0.4226, 0.04753, 1.976), (0.4544, 0.03361, 1.987), (0.4575, 0.03361, 1.975), (0.4606, 0.03361, 1.963), (0.4636, 0.03361, 1.952), (0.4679, 1.95e-07, 1.99), (0.471, 1.95e-07, 1.979), (0.474, 1.95e-07, 1.967), (0.4771, 1.95e-07, 1.955), (0.4544, -0.03361, 1.987), (0.4575, -0.03361, 1.975), (0.4606, -0.03361, 1.963), (0.4636, -0.03361, 1.952), (0.4219, -0.04753, 1.978), (0.425, -0.04753, 1.966), (0.4281, -0.04753, 1.955), (0.4311, -0.04753, 1.943), (0.3894, -0.03361, 1.97), (0.3925, -0.03361, 1.958), (0.3955, -0.03361, 1.946), (0.3986, -0.03361, 1.935), (0.376, 1.964e-07, 1.966), (0.379, 1.964e-07, 1.954), (0.3821, 1.964e-07, 1.943), (0.3851, 1.964e-07, 1.931), (0.3894, 0.03361, 1.97), (0.3925, 0.03361, 1.958), (0.3955, 0.03361, 1.946), (0.3986, 0.03361, 1.935), (0.4219, 0.04753, 1.978), (0.425, 0.04753, 1.966), (0.4281, 0.04753, 1.955), (0.4311, 0.04753, 1.943), (0.387, 0.03165, 1.986), (0.3744, 1.954e-07, 1.983), (0.387, -0.03165, 1.986), (0.4177, -0.04475, 1.994), (0.4483, -0.03165, 2.002), (0.4609, 1.94e-07, 2.006), (0.4483, 0.03165, 2.002), (0.4177, 0.04476, 1.994), (0.3865, 0.03325, 1.982), (0.3732, 1.962e-07, 1.979), (0.3865, -0.03325, 1.982), (0.4187, -0.04702, 1.991), (0.4508, -0.03325, 1.999), (0.4641, 1.948e-07, 2.003), (0.4508, 0.03325, 1.999), (0.4187, 0.04702, 1.991), (0.4024, 0.03316, 1.922), (0.3891, 1.962e-07, 1.919), (0.4024, -0.03316, 1.922), (0.4345, -0.0469, 1.93), (0.4665, -0.03316, 1.939), (0.4798, 1.948e-07, 1.942), (0.4665, 0.03316, 1.939), (0.4345, 0.0469, 1.93), (0.4172, 0.02206, 1.909), (0.4084, 1.906e-07, 1.907), (0.4172, -0.02206, 1.909), (0.4386, -0.0312, 1.915), (0.4599, -0.02206, 1.92), (0.4687, 1.896e-07, 1.923), (0.4599, 0.02206, 1.92), (0.4386, 0.0312, 1.915), (0.4175, 0.03853, 1.995), (0.4438, 0.02725, 2.002), (0.4547, 1.92e-07, 2.005), (0.4438, -0.02724, 2.002), (0.4175, -0.03853, 1.995), (0.3911, -0.02724, 1.988), (0.3802, 1.932e-07, 1.985), (0.3911, 0.02725, 1.988), (0.3871, 0.03136, 1.987), (0.3746, 1.952e-07, 1.984), (0.3871, -0.03136, 1.987), (0.4175, -0.04435, 1.995), (0.4478, -0.03136, 2.003), (0.4604, 1.939e-07, 2.006), (0.4478, 0.03136, 2.003), (0.4175, 0.04435, 1.995), (0.4189, 0.04753, 1.99), (0.4514, 0.03361, 1.998), (0.4649, 1.949e-07, 2.002), (0.4514, -0.03361, 1.998), (0.4189, -0.04753, 1.99), (0.3864, -0.03361, 1.981), (0.3729, 1.964e-07, 1.978), (0.3864, 0.03361, 1.981), (0.4017, 0.03361, 1.923), (0.3882, 1.965e-07, 1.919), (0.4017, -0.03361, 1.923), (0.4342, -0.04753, 1.932), (0.4667, -0.03361, 1.94), (0.4801, 1.95e-07, 1.944), (0.4667, 0.03361, 1.94), (0.4342, 0.04753, 1.932), (0.4386, 0.03798, 1.915), (0.4645, 0.02685, 1.922), (0.4753, 1.919e-07, 1.924), (0.4645, -0.02685, 1.922), (0.4386, -0.03798, 1.915), (0.4126, -0.02685, 1.908), (0.4018, 1.93e-07, 1.905), (0.4126, 0.02685, 1.908), (0.04172, 0.02816, 3.317), (0.03046, 6.613e-05, 3.314), (0.04172, -0.02802, 3.317), (0.06888, -0.03966, 3.324), (0.09605, -0.02802, 3.331), (0.1073, 6.613e-05, 3.334), (0.09605, 0.02816, 3.331), (0.06888, 0.03979, 3.324), (0.06752, 0.0528, 3.329), (0.1041, 0.03711, 3.338), (0.1193, -0.0007556, 3.342), (0.1042, -0.03863, 3.338), (0.06752, -0.05431, 3.329), (0.0309, -0.03863, 3.319), (0.01573, -0.0007556, 3.315), (0.0309, 0.03711, 3.319), (0.04088, 0.02364, 3.333), (0.03111, -0.0007556, 3.33), (0.04088, -0.02515, 3.333), (0.06447, -0.03525, 3.339), (0.08806, -0.02515, 3.345), (0.09783, -0.0007556, 3.348), (0.08806, 0.02364, 3.345), (0.06447, 0.03374, 3.339), (0.06447, 0.0103, 3.339), (0.07203, 0.007061, 3.341), (0.07516, -0.0007556, 3.342), (0.07203, -0.008572, 3.341), (0.06447, -0.01181, 3.339), (0.05691, -0.008572, 3.337), (0.05378, -0.0007556, 3.336), (0.05691, 0.007061, 3.337), (0.05673, 0.007061, 3.337), (0.0536, -0.0007556, 3.336), (0.05673, -0.008572, 3.337), (0.06429, -0.01181, 3.339), (0.07185, -0.008572, 3.341), (0.07498, -0.0007556, 3.342), (0.07185, 0.007061, 3.341), (0.06429, 0.0103, 3.339), (0.05835, 0.0103, 3.362), (0.06591, 0.007061, 3.364), (0.06905, -0.0007556, 3.365), (0.06592, -0.008572, 3.364), (0.05835, -0.01181, 3.362), (0.05079, -0.008572, 3.36), (0.04766, -0.0007556, 3.36), (0.05079, 0.007061, 3.36), (0.03678, 0.0153, 3.383), (0.03035, -0.0007556, 3.381), (0.03678, -0.01681, 3.383), (0.0523, -0.02346, 3.387), (0.06783, -0.01681, 3.391), (0.07426, -0.0007556, 3.392), (0.06783, 0.0153, 3.391), (0.0523, 0.02195, 3.387)], [], [(0, 8, 9, 1), (1, 9, 10, 2), (2, 10, 11, 3), (3, 11, 12, 4), (4, 12, 13, 5), (5, 13, 14, 6), (6, 14, 15, 7), (8, 0, 7, 15), (24, 16, 23, 31), (25, 17, 16, 24), (26, 18, 17, 25), (27, 19, 18, 26), (28, 20, 19, 27), (29, 21, 20, 28), (30, 22, 21, 29), (31, 23, 22, 30), (32, 40, 41, 33), (33, 41, 42, 34), (34, 42, 43, 35), (35, 43, 44, 36), (36, 44, 45, 37), (37, 45, 46, 38), (38, 46, 47, 39), (39, 47, 40, 32), (54, 63, 56, 55), (53, 62, 63, 54), (52, 57, 62, 53), (51, 58, 57, 52), (50, 61, 58, 51), (49, 60, 61, 50), (48, 59, 60, 49), (48, 55, 56, 59), (71, 64, 79, 72), (71, 72, 73, 70), (70, 73, 74, 69), (69, 74, 75, 68), (68, 75, 76, 67), (67, 76, 77, 66), (66, 77, 78, 65), (65, 78, 79, 64), (56, 63, 80, 87), (87, 80, 65, 64), (63, 62, 81, 80), (80, 81, 66, 65), (62, 57, 86, 81), (81, 86, 67, 66), (57, 58, 85, 86), (86, 85, 68, 67), (58, 61, 82, 85), (85, 82, 69, 68), (61, 60, 83, 82), (82, 83, 70, 69), (60, 59, 84, 83), (83, 84, 71, 70), (56, 87, 84, 59), (87, 64, 71, 84), (78, 89, 88, 79), (77, 90, 89, 78), (76, 91, 90, 77), (75, 92, 91, 76), (74, 93, 92, 75), (73, 94, 93, 74), (72, 95, 94, 73), (72, 79, 88, 95), (127, 128, 135, 120), (127, 126, 129, 128), (126, 125, 130, 129), (125, 124, 131, 130), (124, 123, 132, 131), (123, 122, 133, 132), (122, 121, 134, 133), (121, 120, 135, 134), (103, 102, 137, 136), (102, 101, 138, 137), (101, 100, 139, 138), (100, 99, 140, 139), (99, 98, 141, 140), (98, 97, 142, 141), (97, 96, 143, 142), (103, 136, 143, 96), (103, 144, 145, 102), (144, 104, 105, 145), (102, 145, 146, 101), (145, 105, 106, 146), (101, 146, 147, 100), (146, 106, 107, 147), (100, 147, 148, 99), (147, 107, 108, 148), (99, 148, 149, 98), (148, 108, 109, 149), (98, 149, 150, 97), (149, 109, 110, 150), (97, 150, 151, 96), (150, 110, 111, 151), (103, 96, 151, 144), (144, 151, 111, 104), (119, 152, 153, 118), (118, 153, 154, 117), (117, 154, 155, 116), (116, 155, 156, 115), (115, 156, 157, 114), (114, 157, 158, 113), (113, 158, 159, 112), (119, 112, 159, 152), (152, 160, 161, 153), (160, 120, 121, 161), (153, 161, 162, 154), (161, 121, 122, 162), (154, 162, 163, 155), (162, 122, 123, 163), (155, 163, 164, 156), (163, 123, 124, 164), (156, 164, 165, 157), (164, 124, 125, 165), (157, 165, 166, 158), (165, 125, 126, 166), (158, 166, 167, 159), (166, 126, 127, 167), (152, 159, 167, 160), (160, 167, 127, 120), (171, 175, 112, 119), (179, 113, 112, 175), (183, 114, 113, 179), (187, 115, 114, 183), (191, 116, 115, 187), (195, 117, 116, 191), (199, 118, 117, 195), (171, 119, 118, 199), (170, 174, 201, 200), (178, 202, 201, 174), (182, 203, 202, 178), (186, 204, 203, 182), (190, 205, 204, 186), (194, 206, 205, 190), (198, 207, 206, 194), (170, 200, 207, 198), (169, 173, 209, 208), (177, 210, 209, 173), (181, 211, 210, 177), (185, 212, 211, 181), (189, 213, 212, 185), (193, 214, 213, 189), (197, 215, 214, 193), (169, 208, 215, 197), (168, 172, 217, 216), (176, 218, 217, 172), (180, 219, 218, 176), (184, 220, 219, 180), (188, 221, 220, 184), (192, 222, 221, 188), (196, 223, 222, 192), (168, 216, 223, 196), (104, 111, 225, 224), (110, 226, 225, 111), (109, 227, 226, 110), (108, 228, 227, 109), (107, 229, 228, 108), (106, 230, 229, 107), (105, 231, 230, 106), (104, 224, 231, 105), (200, 201, 233, 232), (232, 233, 175, 171), (202, 234, 233, 201), (234, 179, 175, 233), (203, 235, 234, 202), (235, 183, 179, 234), (204, 236, 235, 203), (236, 187, 183, 235), (205, 237, 236, 204), (237, 191, 187, 236), (206, 238, 237, 205), (238, 195, 191, 237), (207, 239, 238, 206), (239, 199, 195, 238), (200, 232, 239, 207), (232, 171, 199, 239), (208, 209, 241, 240), (240, 241, 174, 170), (210, 242, 241, 209), (242, 178, 174, 241), (211, 243, 242, 210), (243, 182, 178, 242), (212, 244, 243, 211), (244, 186, 182, 243), (213, 245, 244, 212), (245, 190, 186, 244), (214, 246, 245, 213), (246, 194, 190, 245), (215, 247, 246, 214), (247, 198, 194, 246), (208, 240, 247, 215), (240, 170, 198, 247), (216, 217, 249, 248), (248, 249, 173, 169), (218, 250, 249, 217), (250, 177, 173, 249), (219, 251, 250, 218), (251, 181, 177, 250), (220, 252, 251, 219), (252, 185, 181, 251), (221, 253, 252, 220), (253, 189, 185, 252), (222, 254, 253, 221), (254, 193, 189, 253), (223, 255, 254, 222), (255, 197, 193, 254), (216, 248, 255, 223), (248, 169, 197, 255), (224, 225, 257, 256), (256, 257, 172, 168), (226, 258, 257, 225), (258, 176, 172, 257), (227, 259, 258, 226), (259, 180, 176, 258), (228, 260, 259, 227), (260, 184, 180, 259), (229, 261, 260, 228), (261, 188, 184, 260), (230, 262, 261, 229), (262, 192, 188, 261), (231, 263, 262, 230), (263, 196, 192, 262), (224, 256, 263, 231), (256, 168, 196, 263), (271, 359, 331, 264), (303, 271, 264, 296), (264, 331, 335, 265), (296, 264, 265, 297), (265, 335, 339, 266), (297, 265, 266, 298), (266, 339, 343, 267), (298, 266, 267, 299), (267, 343, 347, 268), (299, 267, 268, 300), (268, 347, 351, 269), (300, 268, 269, 301), (269, 351, 355, 270), (301, 269, 270, 302), (271, 270, 355, 359), (303, 302, 270, 271), (279, 358, 330, 272), (311, 279, 272, 304), (272, 330, 334, 273), (304, 272, 273, 305), (273, 334, 338, 274), (305, 273, 274, 306), (274, 338, 342, 275), (306, 274, 275, 307), (275, 342, 346, 276), (307, 275, 276, 308), (276, 346, 350, 277), (308, 276, 277, 309), (277, 350, 354, 278), (309, 277, 278, 310), (279, 278, 354, 358), (311, 310, 278, 279), (287, 357, 329, 280), (319, 287, 280, 312), (280, 329, 333, 281), (312, 280, 281, 313), (281, 333, 337, 282), (313, 281, 282, 314), (282, 337, 341, 283), (314, 282, 283, 315), (283, 341, 345, 284), (315, 283, 284, 316), (284, 345, 349, 285), (316, 284, 285, 317), (285, 349, 353, 286), (317, 285, 286, 318), (287, 286, 353, 357), (319, 318, 286, 287), (295, 356, 328, 288), (327, 295, 288, 320), (288, 328, 332, 289), (320, 288, 289, 321), (289, 332, 336, 290), (321, 289, 290, 322), (290, 336, 340, 291), (322, 290, 291, 323), (291, 340, 344, 292), (323, 291, 292, 324), (292, 344, 348, 293), (324, 292, 293, 325), (293, 348, 352, 294), (325, 293, 294, 326), (295, 294, 352, 356), (327, 326, 294, 295), (423, 303, 296, 422), (422, 296, 297, 421), (421, 297, 298, 420), (420, 298, 299, 419), (419, 299, 300, 418), (418, 300, 301, 417), (417, 301, 302, 416), (423, 416, 302, 303), (359, 311, 304, 331), (331, 304, 305, 335), (335, 305, 306, 339), (339, 306, 307, 343), (343, 307, 308, 347), (347, 308, 309, 351), (351, 309, 310, 355), (359, 355, 310, 311), (358, 319, 312, 330), (330, 312, 313, 334), (334, 313, 314, 338), (338, 314, 315, 342), (342, 315, 316, 346), (346, 316, 317, 350), (350, 317, 318, 354), (358, 354, 318, 319), (357, 327, 320, 329), (329, 320, 321, 333), (333, 321, 322, 337), (337, 322, 323, 341), (341, 323, 324, 345), (345, 324, 325, 349), (349, 325, 326, 353), (357, 353, 326, 327), (356, 408, 409, 328), (328, 409, 410, 332), (332, 410, 411, 336), (336, 411, 412, 340), (340, 412, 413, 344), (344, 413, 414, 348), (348, 414, 415, 352), (356, 352, 415, 408), (367, 360, 400, 407), (375, 368, 360, 367), (361, 401, 400, 360), (369, 361, 360, 368), (362, 402, 401, 361), (370, 362, 361, 369), (363, 403, 402, 362), (371, 363, 362, 370), (364, 404, 403, 363), (372, 364, 363, 371), (365, 405, 404, 364), (373, 365, 364, 372), (366, 406, 405, 365), (374, 366, 365, 373), (367, 407, 406, 366), (375, 367, 366, 374), (408, 415, 368, 375), (414, 369, 368, 415), (413, 370, 369, 414), (412, 371, 370, 413), (411, 372, 371, 412), (410, 373, 372, 411), (409, 374, 373, 410), (408, 375, 374, 409), (383, 376, 416, 423), (424, 431, 376, 383), (377, 417, 416, 376), (430, 377, 376, 431), (378, 418, 417, 377), (429, 378, 377, 430), (379, 419, 418, 378), (428, 379, 378, 429), (380, 420, 419, 379), (427, 380, 379, 428), (381, 421, 420, 380), (426, 381, 380, 427), (382, 422, 421, 381), (425, 382, 381, 426), (383, 423, 422, 382), (424, 383, 382, 425), (424, 391, 384, 431), (430, 431, 384, 385), (429, 430, 385, 386), (428, 429, 386, 387), (427, 428, 387, 388), (426, 427, 388, 389), (425, 426, 389, 390), (424, 425, 390, 391), (406, 407, 392, 393), (405, 406, 393, 394), (404, 405, 394, 395), (403, 404, 395, 396), (402, 403, 396, 397), (401, 402, 397, 398), (400, 401, 398, 399), (400, 399, 392, 407), (439, 438, 441, 440), (438, 437, 442, 441), (437, 436, 443, 442), (436, 435, 444, 443), (435, 434, 445, 444), (434, 433, 446, 445), (433, 432, 447, 446), (439, 440, 447, 432), (440, 455, 448, 447), (446, 447, 448, 449), (445, 446, 449, 450), (444, 445, 450, 451), (443, 444, 451, 452), (442, 443, 452, 453), (441, 442, 453, 454), (440, 441, 454, 455), (455, 454, 457, 456), (454, 453, 458, 457), (453, 452, 459, 458), (452, 451, 460, 459), (451, 450, 461, 460), (450, 449, 462, 461), (449, 448, 463, 462), (455, 456, 463, 448), (456, 471, 464, 463), (462, 463, 464, 465), (461, 462, 465, 466), (460, 461, 466, 467), (459, 460, 467, 468), (458, 459, 468, 469), (457, 458, 469, 470), (456, 457, 470, 471), (471, 470, 473, 472), (470, 469, 474, 473), (469, 468, 475, 474), (468, 467, 476, 475), (467, 466, 477, 476), (466, 465, 478, 477), (465, 464, 479, 478), (471, 472, 479, 464), (472, 487, 480, 479), (478, 479, 480, 481), (477, 478, 481, 482), (476, 477, 482, 483), (475, 476, 483, 484), (474, 475, 484, 485), (473, 474, 485, 486), (472, 473, 486, 487)])
me_cylinder.polygons.foreach_set('use_smooth', [True] * 432)
me_cylinder.materials.append(mat_clay)
me_cylinder.use_remesh_preserve_volume = False
me_cylinder.use_remesh_preserve_attributes = False
me_cylinder.use_mirror_vertex_groups = False
me_cylinder.update()

# ---- curves / text
cu_nurbscircle = bpy.data.curves.new('NurbsCircle', 'CURVE')
cu_nurbscircle.dimensions = '3D'
_sp = cu_nurbscircle.splines.new('NURBS'); _sp.points.add(7)
_sp.points.foreach_set('co', [0.0, -1.0, 0.0, 1.0, -1.0, -1.0, 0.0, 0.3536, -1.0, 0.0, 0.0, 1.0, -1.0, 1.0, 0.0, 0.3536, 0.0, 1.0, 0.0, 1.0, 1.0, 1.0, 0.0, 0.3536, 1.0, 0.0, 0.0, 1.0, 1.0, -1.0, 0.0, 0.3536])
_sp.order_v = 0
_sp.use_cyclic_u = True
cu_nurbscircle.use_path = True
cu_nurbscircle.use_path_clamp = True
cu_nurbscircle.bevel_resolution = 0
cu_nurbscircle.fill_mode = 'HALF'

# ---- objects
ob_empty_001 = bpy.data.objects.new('Empty.001', None)
ob_nurbscircle = bpy.data.objects.new('NurbsCircle', cu_nurbscircle)
ob_icosphere = bpy.data.objects.new('Icosphere', me_icosphere)
ob_camera = bpy.data.objects.new('Camera', cam_camera)
ob_plane = bpy.data.objects.new('Plane', me_plane)
ob_cube = bpy.data.objects.new('Cube', me_cube)
ob_sphere = bpy.data.objects.new('Sphere', me_sphere_001)
ob_empty = bpy.data.objects.new('Empty', None)
ob_cylinder = bpy.data.objects.new('Cylinder', me_cylinder)
ob_lamp = bpy.data.objects.new('Lamp', light_lamp)

# ---- transforms, parenting, visibility, modifiers, constraints
ob_empty_001.location = (0.009519, 0.001564, 1.812)
ob_empty_001.empty_display_type = 'ARROWS'
ob_empty_001.empty_image_offset = (0.0, 0.0)
ob_empty_001.lineart.crease_threshold = 0.0
ob_nurbscircle.location = (0.0, 0.0, 3.36)
ob_nurbscircle.scale = (5.063, 5.063, 5.063)
ob_nurbscircle.empty_display_type = 'ARROWS'
ob_nurbscircle.hide_render = True
ob_nurbscircle.lineart.crease_threshold = 0.0
ob_icosphere.location = (0.0, 0.0, 3.36)
ob_icosphere.scale = (0.1876, 0.1876, 0.1876)
ob_icosphere.empty_display_type = 'ARROWS'
ob_icosphere.hide_render = True
ob_icosphere.lineart.crease_threshold = 0.0
_m = ob_icosphere.modifiers.new('Curve', 'CURVE')
_m.object = ob_nurbscircle
ob_camera.parent = ob_icosphere
ob_camera.matrix_parent_inverse = Matrix(((-5.07, -1.648, -0.000569, 49.11), (-1.648, 5.07, 0.001751, 19.72), (-2.384e-07, 0.001841, -5.331, 18.42), (0.0, 0.0, 0.0, 1.0)))
ob_camera.location = (9.916, -0.07373, 3.406)
ob_camera.rotation_euler = (1.281, -6.624e-06, 2.274)
ob_camera.lock_rotations_4d = False
ob_camera.empty_display_type = 'ARROWS'
ob_camera.color = (0.0, 0.0, 0.0, 0.0)
ob_camera.display_type = 'WIRE'
ob_camera.lineart.crease_threshold = 0.0
_c = ob_camera.constraints.new('TRACK_TO'); _c.name = 'AutoTrack'
_c.target = ob_empty_001
ob_plane.location = (0.0, 0.0, 0.0)
ob_plane.scale = (1.273e+04, 1.273e+04, 1.273e+04)
ob_plane.empty_display_type = 'ARROWS'
ob_plane.lineart.crease_threshold = 0.0
_m = ob_plane.modifiers.new('Subsurf', 'SUBSURF')
_m.uv_smooth = 'PRESERVE_CORNERS'
_m.quality = 2
_m.levels = 2
_m.show_only_control_edges = False
ob_cube.location = (-0.0002654, 4.037e-08, 3.62)
ob_cube.scale = (2.719, 2.719, 2.719)
ob_cube.empty_display_type = 'ARROWS'
ob_cube.lineart.crease_threshold = 0.0
_m = ob_cube.modifiers.new('Subsurf', 'SUBSURF')
_m.uv_smooth = 'PRESERVE_CORNERS'
_m.quality = 2
_m.show_only_control_edges = False
ob_sphere.location = (3.87e-05, 4.051e-08, 3.436)
ob_sphere.scale = (1.341, 1.341, 1.341)
ob_sphere.empty_display_type = 'ARROWS'
ob_sphere.lineart.crease_threshold = 0.0
_m = ob_sphere.modifiers.new('Subsurf', 'SUBSURF')
_m.uv_smooth = 'PRESERVE_CORNERS'
_m.quality = 2
_m.show_only_control_edges = False
ob_empty.location = (0.0, 0.0, 0.0)
ob_empty.rotation_euler = (0.0, -0.0, 2.094)
ob_empty.empty_display_type = 'ARROWS'
ob_empty.empty_image_offset = (0.0, 0.0)
ob_empty.lineart.crease_threshold = 0.0
ob_cylinder.location = (0.0, 0.0, 0.0)
ob_cylinder.empty_display_type = 'ARROWS'
ob_cylinder.lineart.crease_threshold = 0.0
_m = ob_cylinder.modifiers.new('Subsurf', 'SUBSURF')
_m.uv_smooth = 'PRESERVE_CORNERS'
_m.quality = 2
_m.levels = 0
_m.show_only_control_edges = False
_m = ob_cylinder.modifiers.new('Array', 'ARRAY')
_m.count = 3
_m.constant_offset_displace = (0.0, 0.0, 0.0)
_m.use_relative_offset = False
_m.relative_offset_displace = (1.0, 0.0, -0.1)
_m.use_object_offset = True
_m.offset_object = ob_empty
ob_lamp.location = (4.177, -0.368, 6.166)
ob_lamp.rotation_euler = (0.6503, 0.05522, 1.446)
ob_lamp.lock_rotations_4d = False
ob_lamp.empty_display_type = 'ARROWS'
ob_lamp.color = (0.0, 0.0, 0.0, 0.0)
ob_lamp.lineart.crease_threshold = 0.0

# ---- collection membership
col_collection_1.objects.link(ob_empty_001)
col_collection_1.objects.link(ob_nurbscircle)
col_collection_1.objects.link(ob_icosphere)
col_collection_1.objects.link(ob_camera)
col_collection_1.objects.link(ob_plane)
col_collection_1.objects.link(ob_cube)
col_collection_1.objects.link(ob_sphere)
col_collection_1.objects.link(ob_empty)
col_collection_1.objects.link(ob_cylinder)
col_collection_1.objects.link(ob_lamp)

# ---- scene / render settings (as saved in the file)
scene.camera = ob_camera
scene.frame_start = 1; scene.frame_end = 500; scene.frame_set(1)
scene.render.engine = 'BLENDER_EEVEE_NEXT'
scene.render.image_settings.file_format = 'JPEG'
scene.render.image_settings.color_mode = 'RGB'
scene.render.image_settings.compression = 90
scene.render.resolution_x = 617
scene.render.dither_intensity = 0.0
scene.render.bake_margin = 2
scene.render.bake_bias = 0.0
scene.cycles.use_denoising = False
scene.cycles.samples = 10
scene.cycles.sampling_pattern = 'TABULATED_SOBOL'
scene.cycles.light_sampling_threshold = 0.0
scene.cycles.use_adaptive_sampling = False
scene.cycles.use_light_tree = False
scene.cycles.blur_glossy = 0.0
scene.cycles.volume_bounces = 1
scene.cycles.pixel_filter_type = 'GAUSSIAN'
scene.cycles.sample_clamp_indirect = 0.0
scene.view_settings.view_transform = 'Standard'
bpy.context.view_layer.update()
